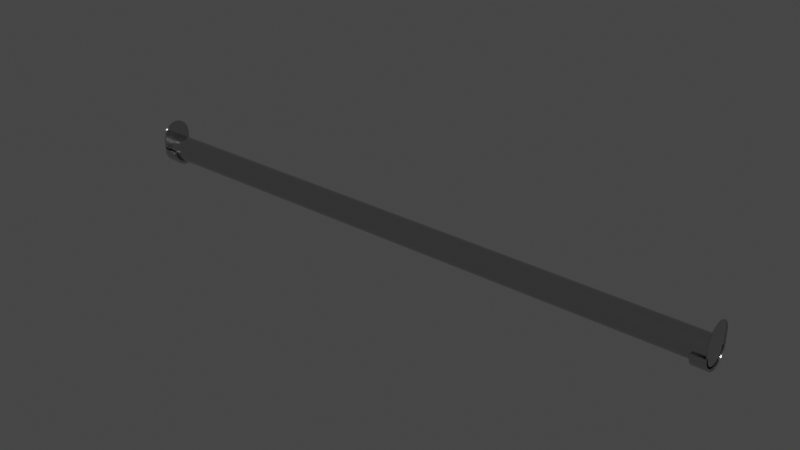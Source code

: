 # Source: Hang_Rod_Round.blend  (saved by Blender 2.93.20; exported with 4.5.12 LTS)
import bpy
from mathutils import Matrix  # noqa: F401  (used for matrix-valued properties, if any)

bpy.ops.wm.read_factory_settings(use_empty=True)
scene = bpy.context.scene
scene.name = 'Scene'

# ---- collections
col_collection = bpy.data.collections.new('Collection'); scene.collection.children.link(col_collection)

# ---- materials (node trees are filled in below, after node groups)
mat_chrome = bpy.data.materials.new('Chrome')
mat_chrome.alpha_threshold = 0.0
mat_chrome.use_transparent_shadow = False
mat_chrome.diffuse_color = (0.4575, 0.4575, 0.4575, 1.0)
mat_chrome.roughness = 0.5
mat_chrome.specular_intensity = 0.8
mat_chrome.line_color = (0.0, 0.0, 0.0, 1.0)

# ---- material node trees
mat_chrome.use_nodes = True; mat_chrome.node_tree.nodes.clear()
_N = mat_chrome.node_tree.nodes; _L = mat_chrome.node_tree.links
n0 = _N.new('ShaderNodeOutputMaterial'); n0.name = 'Material Output'; n0.location = (355, 389)
n1 = _N.new('ShaderNodeBsdfPrincipled'); n1.name = 'Principled BSDF'; n1.location = (82, 392)
n1.distribution = 'GGX'
n1.subsurface_method = 'BURLEY'
n1.inputs[0].default_value = (0.55, 0.55, 0.55, 1.0)
n1.inputs[1].default_value = 1.0
n1.inputs[2].default_value = 0.125
n1.inputs[3].default_value = 1.45
n1.inputs[27].default_value = (0.0, 0.0, 0.0, 1.0)
n1.inputs[28].default_value = 1.0
_L.new(n1.outputs[0], n0.inputs[0])
n0.is_active_output = True

# ---- world
world_world = bpy.data.worlds.new('World'); scene.world = world_world
world_world.use_nodes = True; world_world.node_tree.nodes.clear()
_N = world_world.node_tree.nodes; _L = world_world.node_tree.links
n0 = _N.new('ShaderNodeOutputWorld'); n0.name = 'World Output'; n0.location = (300, 300)
n1 = _N.new('ShaderNodeBackground'); n1.name = 'Background'; n1.location = (10, 300)
n1.inputs[0].default_value = (0.05088, 0.05088, 0.05088, 1.0)
_L.new(n1.outputs[0], n0.inputs[0])
n0.is_active_output = True
world_world.color = (0.05088, 0.05088, 0.05088)
world_world.use_sun_shadow = False
world_world.sun_shadow_jitter_overblur = 0.0

# ---- meshes
me_mesh = bpy.data.meshes.new('Mesh')
me_mesh.from_pydata([(0.2988, 0.01215, -8.149e-10), (0.2988, 0.01192, 0.002435), (0.2988, 0.01123, 0.004776), (0.2988, 0.01011, 0.006933), (0.2988, 0.008603, 0.008824), (0.2988, 0.006768, 0.01038), (0.2988, 0.004675, 0.01153), (0.2988, 0.002403, 0.01224), (0.2988, 4.092e-05, 0.01248), (0.2988, -0.002321, 0.01224), (0.2988, -0.004593, 0.01153), (0.2988, -0.006686, 0.01038), (0.2988, -0.008521, 0.008824), (0.2988, -0.01003, 0.006933), (0.2988, -0.01115, 0.004776), (0.2988, -0.01184, 0.002435), (0.2988, -0.01207, -4.889e-09), (0.2988, -0.01184, -0.002435), (0.2988, -0.01115, -0.004776), (0.2988, -0.01003, -0.006933), (0.2988, -0.008521, -0.008824), (0.2988, -0.006686, -0.01038), (0.2988, -0.004593, -0.01153), (0.2988, -0.002321, -0.01224), (0.2988, 4.094e-05, -0.01248), (0.2988, 0.002403, -0.01224), (0.2988, 0.004675, -0.01153), (0.2988, 0.006768, -0.01038), (0.2988, 0.008603, -0.008824), (0.2988, 0.01011, -0.006933), (0.2988, 0.01123, -0.004776), (0.2988, 0.01192, -0.002435), (0.2981, 0.01192, 0.002435), (0.2981, 0.004675, 0.01153), (0.2981, -0.006686, 0.01038), (0.2981, -0.01207, -4.889e-09), (0.2981, -0.008521, -0.008824), (0.2981, -0.006686, -0.01038), (0.2981, 0.002403, -0.01224), (0.2981, 0.004675, -0.01153), (0.2981, 0.01123, -0.004776), (0.2981, 0.01192, -0.002435), (0.2981, 0.008603, 0.008824), (0.2981, 0.006768, 0.01038), (0.2981, -0.002321, 0.01224), (0.2981, -0.004593, 0.01153), (0.2981, -0.01115, 0.004776), (0.2981, -0.01184, 0.002435), (0.2988, 0.0138, -9.313e-10), (0.2988, -0.01372, -5.472e-09), (0.2988, -0.01346, -0.002767), (0.2988, -0.01267, -0.005428), (0.2988, -0.0114, -0.007881), (0.2988, -0.009691, -0.01003), (0.2988, -0.007606, -0.01179), (0.2988, -0.005226, -0.01311), (0.2988, -0.002644, -0.01391), (0.2988, 4.094e-05, -0.01419), (0.2988, 0.002726, -0.01391), (0.2988, 0.005308, -0.01311), (0.2988, 0.007688, -0.01179), (0.2988, 0.009773, -0.01003), (0.2988, 0.01148, -0.007881), (0.2988, 0.01276, -0.005428), (0.2988, 0.01354, -0.002767), (0.2856, 0.01272, -8.149e-10), (0.2856, -0.01264, -5.006e-09), (0.2856, -0.0124, -0.002549), (0.2856, -0.01167, -0.005001), (0.2856, -0.0105, -0.00726), (0.2856, -0.008925, -0.009241), (0.2856, -0.007004, -0.01087), (0.2856, -0.004811, -0.01207), (0.2856, -0.002433, -0.01282), (0.2856, 4.094e-05, -0.01307), (0.2856, 0.002515, -0.01282), (0.2856, 0.004893, -0.01207), (0.2856, 0.007085, -0.01087), (0.2856, 0.009007, -0.009241), (0.2856, 0.01058, -0.00726), (0.2856, 0.01176, -0.005001), (0.2856, 0.01248, -0.002549), (0.2855, 0.01592, -1.048e-09), (0.2855, -0.01583, -6.403e-09), (0.2855, -0.01553, -0.003192), (0.2855, -0.01463, -0.006261), (0.2855, -0.01316, -0.00909), (0.2855, -0.01118, -0.01157), (0.2855, -0.008779, -0.0136), (0.2855, -0.006034, -0.01512), (0.2855, -0.003056, -0.01605), (0.2855, 4.094e-05, -0.01636), (0.2855, 0.003138, -0.01605), (0.2855, 0.006116, -0.01512), (0.2855, 0.008861, -0.0136), (0.2855, 0.01127, -0.01157), (0.2855, 0.01324, -0.00909), (0.2855, 0.01471, -0.006261), (0.2855, 0.01561, -0.003192), (0.2995, 0.01592, -1.048e-09), (0.2995, 0.01561, 0.01341), (0.2995, 0.01471, 0.01648), (0.2995, 0.01324, 0.01931), (0.2995, 0.01127, 0.02179), (0.2995, 0.008861, 0.02382), (0.2995, 0.006116, 0.02533), (0.2995, 0.003138, 0.02627), (0.2995, 4.092e-05, 0.02658), (0.2995, -0.003056, 0.02627), (0.2995, -0.006034, 0.02533), (0.2995, -0.008779, 0.02382), (0.2995, -0.01118, 0.02179), (0.2995, -0.01316, 0.01931), (0.2995, -0.01463, 0.01648), (0.2995, -0.01553, 0.01341), (0.2995, -0.01583, -6.403e-09), (0.2995, -0.01553, -0.003192), (0.2995, -0.01463, -0.006261), (0.2995, -0.01316, -0.00909), (0.2995, -0.01118, -0.01157), (0.2995, -0.008779, -0.0136), (0.2995, -0.006034, -0.01512), (0.2995, -0.003056, -0.01605), (0.2995, 4.094e-05, -0.01636), (0.2995, 0.003138, -0.01605), (0.2995, 0.006116, -0.01512), (0.2995, 0.008861, -0.0136), (0.2995, 0.01127, -0.01157), (0.2995, 0.01324, -0.00909), (0.2995, 0.01471, -0.006261), (0.2995, 0.01561, -0.003192), (0.2862, 0.008861, -0.0136), (0.2988, 0.008861, -0.0136), (0.2988, 0.01127, -0.01157), (0.2862, 0.01127, -0.01157), (0.2862, -0.006034, -0.01512), (0.2988, -0.006034, -0.01512), (0.2988, -0.003056, -0.01605), (0.2862, -0.003056, -0.01605), (0.2862, -0.01553, -0.003192), (0.2988, -0.01553, -0.003192), (0.2988, -0.01463, -0.006261), (0.2862, -0.01463, -0.006261), (0.2988, -0.01118, 0.02179), (0.2988, -0.01316, 0.01931), (0.2988, 0.003138, 0.02627), (0.2988, 4.092e-05, 0.02658), (0.2988, 0.01471, 0.01648), (0.2988, 0.01324, 0.01931), (0.2988, 0.01324, -0.00909), (0.2862, 0.01324, -0.00909), (0.2988, 4.094e-05, -0.01636), (0.2862, 4.094e-05, -0.01636), (0.2988, -0.01316, -0.00909), (0.2862, -0.01316, -0.00909), (0.2988, -0.01463, 0.01648), (0.2988, -0.003056, 0.02627), (0.2988, 0.01127, 0.02179), (0.2988, 0.01471, -0.006261), (0.2862, 0.01471, -0.006261), (0.2988, 0.003138, -0.01605), (0.2862, 0.003138, -0.01605), (0.2988, -0.01118, -0.01157), (0.2862, -0.01118, -0.01157), (0.2988, -0.01553, 0.01341), (0.2988, -0.006034, 0.02533), (0.2988, 0.008861, 0.02382), (0.2988, 0.01561, -0.003192), (0.2862, 0.01561, -0.003192), (0.2988, 0.006116, -0.01512), (0.2862, 0.006116, -0.01512), (0.2988, -0.008779, -0.0136), (0.2862, -0.008779, -0.0136), (0.2988, -0.01583, -6.403e-09), (0.2862, -0.01583, -6.403e-09), (0.2988, -0.008779, 0.02382), (0.2988, 0.006116, 0.02533), (0.2862, 0.01592, -1.048e-09), (0.2988, 0.01592, -1.048e-09), (0.2988, 0.01561, 0.01341), (0.2856, 4.094e-05, -0.01371), (0.2855, 4.094e-05, -0.0156), (0.2855, 0.002994, -0.0153), (0.2856, 0.002636, -0.01345), (0.2856, -0.01102, -0.007617), (0.2855, -0.01255, -0.008668), (0.2855, -0.01066, -0.01103), (0.2856, -0.009365, -0.009694), (0.2856, 0.01233, -0.005246), (0.2855, 0.01403, -0.005971), (0.2855, 0.01489, -0.003044), (0.2856, 0.01309, -0.002675), (0.2855, 0.005834, -0.01441), (0.2856, 0.005131, -0.01267), (0.2855, -0.00837, -0.01297), (0.2856, -0.007349, -0.0114), (0.2855, -0.0151, -6.054e-09), (0.2856, -0.01326, -5.355e-09), (0.2856, 0.01334, -8.149e-10), (0.2855, 0.01518, -9.313e-10), (0.2855, 0.008452, -0.01297), (0.2856, 0.007431, -0.0114), (0.2855, -0.005753, -0.01441), (0.2856, -0.00505, -0.01267), (0.2855, -0.01481, -0.003044), (0.2856, -0.01301, -0.002675), (0.2855, 0.01075, -0.01103), (0.2856, 0.009447, -0.009694), (0.2855, -0.002913, -0.0153), (0.2856, -0.002554, -0.01345), (0.2855, -0.01395, -0.005971), (0.2856, -0.01225, -0.005246), (0.2855, 0.01263, -0.008668), (0.2856, 0.0111, -0.007617), (0.2981, 0.01215, -8.149e-10), (0.2981, 0.006768, -0.01038), (0.2981, -0.004593, -0.01153), (0.2981, -0.01184, -0.002435), (0.2981, -0.008521, 0.008824), (0.2981, 0.002403, 0.01224), (0.2981, 0.01123, 0.004776), (0.2981, 0.008603, -0.008824), (0.2981, -0.002321, -0.01224), (0.2981, -0.01115, -0.004776), (0.2981, -0.01003, 0.006933), (0.2981, 4.096e-05, 0.01248), (0.2981, 0.01011, 0.006933), (0.2981, 0.01011, -0.006933), (0.2981, 4.097e-05, -0.01248), (0.2981, -0.01003, -0.006933), (0.2988, -0.01553, -0.003192), (0.2988, -0.01583, -6.403e-09), (0.2988, -0.01583, -6.403e-09), (0.2988, -0.006034, -0.01512), (0.2988, -0.008779, -0.0136), (0.2988, 0.008861, -0.0136), (0.2988, 0.006116, -0.01512), (0.2988, 0.01592, -1.048e-09), (0.2988, 0.01561, -0.003192), (0.2988, -0.01118, -0.01157), (0.2988, 0.003138, -0.01605), (0.2988, 0.01471, -0.006261), (0.2988, -0.01316, -0.00909), (0.2988, 4.094e-05, -0.01636), (0.2988, 0.01324, -0.00909), (0.2988, -0.01463, -0.006261), (0.2988, -0.003056, -0.01605), (0.2988, 0.01127, -0.01157), (0.2988, 0.008488, -0.01303), (0.2988, 0.01079, -0.01108), (0.2988, -0.005778, -0.01448), (0.2988, -0.002925, -0.01537), (0.2988, -0.01487, -0.003057), (0.2988, -0.01401, -0.005997), (0.2988, -0.01071, 0.0213), (0.2988, -0.0126, 0.01892), (0.2988, 0.003007, 0.02559), (0.2988, 4.092e-05, 0.02589), (0.2988, 0.01409, 0.01622), (0.2988, 0.01268, 0.01892), (0.2988, 0.01268, -0.008706), (0.2988, 4.094e-05, -0.01567), (0.2988, -0.0126, -0.008706), (0.2988, -0.01401, 0.01622), (0.2988, -0.002925, 0.02559), (0.2988, 0.01079, 0.0213), (0.2988, 0.01409, -0.005997), (0.2988, 0.003007, -0.01537), (0.2988, -0.01071, -0.01108), (0.2988, -0.01487, 0.01328), (0.2988, -0.005778, 0.0247), (0.2988, 0.008488, 0.02325), (0.2988, 0.01495, -0.003057), (0.2988, 0.00586, -0.01448), (0.2988, -0.008406, -0.01303), (0.2988, -0.01516, -6.054e-09), (0.2988, -0.008406, 0.02325), (0.2988, 0.00586, 0.0247), (0.2988, 0.01525, -9.313e-10), (0.2988, 0.01495, 0.01328), (0.2988, 0.001928, -0.002911), (0.2988, 0.002443, -0.002475), (0.2988, -0.001259, -0.003234), (0.2988, -0.0006217, -0.003433), (0.2988, -0.00329, -0.0006829), (0.2988, -0.003097, -0.00134), (0.2988, -0.002361, 0.01269), (0.2988, -0.002783, 0.01216), (0.2988, 0.0007036, 0.01365), (0.2988, 4.093e-05, 0.01372), (0.2988, 0.003179, 0.00134), (0.2988, 0.002865, 0.01216), (0.2988, 0.002865, -0.001945), (0.2988, 4.093e-05, -0.003501), (0.2988, -0.002783, -0.001945), (0.2988, -0.003097, 0.00134), (0.2988, -0.0006217, 0.01365), (0.2988, 0.002443, 0.01269), (0.2988, 0.003179, -0.00134), (0.2988, 0.0007036, -0.003433), (0.2988, -0.002361, -0.002475), (0.2988, -0.00329, 0.0006829), (0.2988, -0.001259, 0.01345), (0.2988, 0.001928, 0.01313), (0.2988, 0.003372, -0.0006829), (0.2988, 0.001341, -0.003234), (0.2988, -0.001846, -0.002911), (0.2988, -0.003356, -1.281e-09), (0.2988, -0.001846, 0.01313), (0.2988, 0.001341, 0.01345), (0.2988, 0.003437, -1.164e-10), (0.2988, 0.003372, 0.0006829), (0.2988, -0.01346, -0.002767), (0.2988, -0.01372, -5.472e-09), (0.2988, -0.01372, -5.472e-09), (0.2988, -0.01267, -0.005428), (0.2988, -0.0114, -0.007881), (0.2988, -0.009691, -0.01003), (0.2988, -0.007606, -0.01179), (0.2988, -0.005226, -0.01311), (0.2988, -0.002644, -0.01391), (0.2988, 4.094e-05, -0.01419), (0.2988, 0.002726, -0.01391), (0.2988, 0.005308, -0.01311), (0.2988, 0.007688, -0.01179), (0.2988, 0.009773, -0.01003), (0.2988, 0.01148, -0.007881), (0.2988, 0.01276, -0.005428), (0.2988, 0.01354, -0.002767), (0.2988, 0.0138, -9.313e-10), (0.2988, -0.0151, -6.403e-09), (0.2862, -0.0151, -6.054e-09), (0.2862, -0.01326, -5.355e-09), (0.2856, -0.01261, -0.0003312), (0.2855, -0.01579, -0.0004147), (0.2862, -0.01579, -0.0004147), (0.2856, -0.01323, -0.0003475), (0.2855, -0.01506, -0.0003954), (0.2988, -0.01579, -0.0004147), (0.2988, -0.01369, -0.0003595), (0.2862, 0.01518, -9.313e-10), (0.2988, 0.01518, -1.048e-09), (0.2862, 0.01334, -8.149e-10), (0.2856, 0.0127, -0.0002558), (0.2855, 0.01589, -0.0003203), (0.2862, 0.01589, -0.0003203), (0.2856, 0.01332, -0.0002684), (0.2855, 0.01515, -0.0003054), (0.2988, 0.01589, -0.0003203), (0.2988, 0.01378, -0.0002777), (-0.3094, 0.01215, -8.149e-10), (-0.3094, 0.01192, 0.002435), (-0.3094, 0.01123, 0.004776), (-0.3094, 0.01011, 0.006933), (-0.3094, 0.008603, 0.008824), (-0.3094, 0.006768, 0.01038), (-0.3094, 0.004675, 0.01153), (-0.3094, 0.002403, 0.01224), (-0.3094, 4.092e-05, 0.01248), (-0.3094, -0.002321, 0.01224), (-0.3094, -0.004593, 0.01153), (-0.3094, -0.006686, 0.01038), (-0.3094, -0.008521, 0.008824), (-0.3094, -0.01003, 0.006933), (-0.3094, -0.01115, 0.004776), (-0.3094, -0.01184, 0.002435), (-0.3094, -0.01207, -4.889e-09), (-0.3094, -0.01184, -0.002435), (-0.3094, -0.01115, -0.004776), (-0.3094, -0.01003, -0.006933), (-0.3094, -0.008521, -0.008824), (-0.3094, -0.006686, -0.01038), (-0.3094, -0.004593, -0.01153), (-0.3094, -0.002321, -0.01224), (-0.3094, 4.094e-05, -0.01248), (-0.3094, 0.002403, -0.01224), (-0.3094, 0.004675, -0.01153), (-0.3094, 0.006768, -0.01038), (-0.3094, 0.008603, -0.008824), (-0.3094, 0.01011, -0.006933), (-0.3094, 0.01123, -0.004776), (-0.3094, 0.01192, -0.002435), (-0.3087, 0.01192, 0.002435), (-0.3087, 0.004675, 0.01153), (-0.3087, -0.006686, 0.01038), (-0.3087, -0.01207, -4.889e-09), (-0.3087, -0.008521, -0.008824), (-0.3087, -0.006686, -0.01038), (-0.3087, 0.002403, -0.01224), (-0.3087, 0.004675, -0.01153), (-0.3087, 0.01123, -0.004776), (-0.3087, 0.01192, -0.002435), (-0.3087, 0.008603, 0.008824), (-0.3087, 0.006768, 0.01038), (-0.3087, -0.002321, 0.01224), (-0.3087, -0.004593, 0.01153), (-0.3087, -0.01115, 0.004776), (-0.3087, -0.01184, 0.002435), (-0.3094, 0.0138, -9.313e-10), (-0.3094, -0.01372, -5.472e-09), (-0.3094, -0.01346, -0.002767), (-0.3094, -0.01267, -0.005428), (-0.3094, -0.0114, -0.007881), (-0.3094, -0.009691, -0.01003), (-0.3094, -0.007606, -0.01179), (-0.3094, -0.005226, -0.01311), (-0.3094, -0.002644, -0.01391), (-0.3094, 4.094e-05, -0.01419), (-0.3094, 0.002726, -0.01391), (-0.3094, 0.005308, -0.01311), (-0.3094, 0.007688, -0.01179), (-0.3094, 0.009773, -0.01003), (-0.3094, 0.01148, -0.007881), (-0.3094, 0.01276, -0.005428), (-0.3094, 0.01354, -0.002767), (-0.2961, 0.01272, -8.149e-10), (-0.2961, -0.01264, -5.006e-09), (-0.2961, -0.0124, -0.002549), (-0.2961, -0.01167, -0.005001), (-0.2961, -0.0105, -0.00726), (-0.2961, -0.008925, -0.009241), (-0.2961, -0.007004, -0.01087), (-0.2961, -0.004811, -0.01207), (-0.2961, -0.002433, -0.01282), (-0.2961, 4.094e-05, -0.01307), (-0.2961, 0.002515, -0.01282), (-0.2961, 0.004893, -0.01207), (-0.2961, 0.007085, -0.01087), (-0.2961, 0.009007, -0.009241), (-0.2961, 0.01058, -0.00726), (-0.2961, 0.01176, -0.005001), (-0.2961, 0.01248, -0.002549), (-0.2961, 0.01592, -1.048e-09), (-0.2961, -0.01583, -6.403e-09), (-0.2961, -0.01553, -0.003192), (-0.2961, -0.01463, -0.006261), (-0.2961, -0.01316, -0.00909), (-0.2961, -0.01118, -0.01157), (-0.2961, -0.008779, -0.0136), (-0.2961, -0.006034, -0.01512), (-0.2961, -0.003056, -0.01605), (-0.2961, 4.094e-05, -0.01636), (-0.2961, 0.003138, -0.01605), (-0.2961, 0.006116, -0.01512), (-0.2961, 0.008861, -0.0136), (-0.2961, 0.01127, -0.01157), (-0.2961, 0.01324, -0.00909), (-0.2961, 0.01471, -0.006261), (-0.2961, 0.01561, -0.003192), (-0.3101, 0.01592, -1.048e-09), (-0.3101, 0.01561, 0.01415), (-0.3101, 0.01471, 0.01721), (-0.3101, 0.01324, 0.02004), (-0.3101, 0.01127, 0.02252), (-0.3101, 0.008861, 0.02456), (-0.3101, 0.006116, 0.02607), (-0.3101, 0.003138, 0.027), (-0.3101, 4.092e-05, 0.02731), (-0.3101, -0.003056, 0.027), (-0.3101, -0.006034, 0.02607), (-0.3101, -0.008779, 0.02456), (-0.3101, -0.01118, 0.02252), (-0.3101, -0.01316, 0.02004), (-0.3101, -0.01463, 0.01721), (-0.3101, -0.01553, 0.01415), (-0.3101, -0.01583, -6.403e-09), (-0.3101, -0.01553, -0.003192), (-0.3101, -0.01463, -0.006261), (-0.3101, -0.01316, -0.00909), (-0.3101, -0.01118, -0.01157), (-0.3101, -0.008779, -0.0136), (-0.3101, -0.006034, -0.01512), (-0.3101, -0.003056, -0.01605), (-0.3101, 4.094e-05, -0.01636), (-0.3101, 0.003138, -0.01605), (-0.3101, 0.006116, -0.01512), (-0.3101, 0.008861, -0.0136), (-0.3101, 0.01127, -0.01157), (-0.3101, 0.01324, -0.00909), (-0.3101, 0.01471, -0.006261), (-0.3101, 0.01561, -0.003192), (-0.2968, 0.008861, -0.0136), (-0.3094, 0.008861, -0.0136), (-0.3094, 0.01127, -0.01157), (-0.2968, 0.01127, -0.01157), (-0.2968, -0.006034, -0.01512), (-0.3094, -0.006034, -0.01512), (-0.3094, -0.003056, -0.01605), (-0.2968, -0.003056, -0.01605), (-0.2968, -0.01553, -0.003192), (-0.3094, -0.01553, -0.003192), (-0.3094, -0.01463, -0.006261), (-0.2968, -0.01463, -0.006261), (-0.3094, -0.01118, 0.02252), (-0.3094, -0.01316, 0.02004), (-0.3094, 0.003138, 0.027), (-0.3094, 4.092e-05, 0.02731), (-0.3094, 0.01471, 0.01721), (-0.3094, 0.01324, 0.02004), (-0.3094, 0.01324, -0.00909), (-0.2968, 0.01324, -0.00909), (-0.3094, 4.094e-05, -0.01636), (-0.2968, 4.094e-05, -0.01636), (-0.3094, -0.01316, -0.00909), (-0.2968, -0.01316, -0.00909), (-0.3094, -0.01463, 0.01721), (-0.3094, -0.003056, 0.027), (-0.3094, 0.01127, 0.02252), (-0.3094, 0.01471, -0.006261), (-0.2968, 0.01471, -0.006261), (-0.3094, 0.003138, -0.01605), (-0.2968, 0.003138, -0.01605), (-0.3094, -0.01118, -0.01157), (-0.2968, -0.01118, -0.01157), (-0.3094, -0.01553, 0.01415), (-0.3094, -0.006034, 0.02607), (-0.3094, 0.008861, 0.02456), (-0.3094, 0.01561, -0.003192), (-0.2968, 0.01561, -0.003192), (-0.3094, 0.006116, -0.01512), (-0.2968, 0.006116, -0.01512), (-0.3094, -0.008779, -0.0136), (-0.2968, -0.008779, -0.0136), (-0.3094, -0.01583, -6.403e-09), (-0.2968, -0.01583, -6.403e-09), (-0.3094, -0.008779, 0.02456), (-0.3094, 0.006116, 0.02607), (-0.2968, 0.01592, -1.048e-09), (-0.3094, 0.01592, -1.048e-09), (-0.3094, 0.01561, 0.01415), (-0.2961, 4.094e-05, -0.01371), (-0.2961, 4.094e-05, -0.0156), (-0.2961, 0.002994, -0.0153), (-0.2961, 0.002636, -0.01345), (-0.2961, -0.01102, -0.007617), (-0.2961, -0.01255, -0.008668), (-0.2961, -0.01066, -0.01103), (-0.2961, -0.009365, -0.009694), (-0.2961, 0.01233, -0.005246), (-0.2961, 0.01403, -0.005971), (-0.2961, 0.01489, -0.003044), (-0.2961, 0.01309, -0.002675), (-0.2961, 0.005834, -0.01441), (-0.2961, 0.005131, -0.01267), (-0.2961, -0.00837, -0.01297), (-0.2961, -0.007349, -0.0114), (-0.2961, -0.0151, -6.054e-09), (-0.2961, -0.01326, -5.355e-09), (-0.2961, 0.01334, -8.149e-10), (-0.2961, 0.01518, -9.313e-10), (-0.2961, 0.008452, -0.01297), (-0.2961, 0.007431, -0.0114), (-0.2961, -0.005753, -0.01441), (-0.2961, -0.00505, -0.01267), (-0.2961, -0.01481, -0.003044), (-0.2961, -0.01301, -0.002675), (-0.2961, 0.01075, -0.01103), (-0.2961, 0.009447, -0.009694), (-0.2961, -0.002913, -0.0153), (-0.2961, -0.002554, -0.01345), (-0.2961, -0.01395, -0.005971), (-0.2961, -0.01225, -0.005246), (-0.2961, 0.01263, -0.008668), (-0.2961, 0.0111, -0.007617), (-0.3087, 0.01215, -8.149e-10), (-0.3087, 0.006768, -0.01038), (-0.3087, -0.004593, -0.01153), (-0.3087, -0.01184, -0.002435), (-0.3087, -0.008521, 0.008824), (-0.3087, 0.002403, 0.01224), (-0.3087, 0.01123, 0.004776), (-0.3087, 0.008603, -0.008824), (-0.3087, -0.002321, -0.01224), (-0.3087, -0.01115, -0.004776), (-0.3087, -0.01003, 0.006933), (-0.3087, 4.096e-05, 0.01248), (-0.3087, 0.01011, 0.006933), (-0.3087, 0.01011, -0.006933), (-0.3087, 4.097e-05, -0.01248), (-0.3087, -0.01003, -0.006933), (-0.3094, -0.01553, -0.003192), (-0.3094, -0.01583, -6.403e-09), (-0.3094, -0.01583, -6.403e-09), (-0.3094, -0.006034, -0.01512), (-0.3094, -0.008779, -0.0136), (-0.3094, 0.008861, -0.0136), (-0.3094, 0.006116, -0.01512), (-0.3094, 0.01592, -1.048e-09), (-0.3094, 0.01561, -0.003192), (-0.3094, -0.01118, -0.01157), (-0.3094, 0.003138, -0.01605), (-0.3094, 0.01471, -0.006261), (-0.3094, -0.01316, -0.00909), (-0.3094, 4.094e-05, -0.01636), (-0.3094, 0.01324, -0.00909), (-0.3094, -0.01463, -0.006261), (-0.3094, -0.003056, -0.01605), (-0.3094, 0.01127, -0.01157), (-0.3094, 0.008488, -0.01303), (-0.3094, 0.01079, -0.01108), (-0.3094, -0.005778, -0.01448), (-0.3094, -0.002925, -0.01537), (-0.3094, -0.01487, -0.003057), (-0.3094, -0.01401, -0.005997), (-0.3094, -0.01071, 0.02203), (-0.3094, -0.0126, 0.01966), (-0.3094, 0.003007, 0.02632), (-0.3094, 4.092e-05, 0.02662), (-0.3094, 0.01409, 0.01695), (-0.3094, 0.01268, 0.01966), (-0.3094, 0.01268, -0.008706), (-0.3094, 4.094e-05, -0.01567), (-0.3094, -0.0126, -0.008706), (-0.3094, -0.01401, 0.01695), (-0.3094, -0.002925, 0.02632), (-0.3094, 0.01079, 0.02203), (-0.3094, 0.01409, -0.005997), (-0.3094, 0.003007, -0.01537), (-0.3094, -0.01071, -0.01108), (-0.3094, -0.01487, 0.01401), (-0.3094, -0.005778, 0.02543), (-0.3094, 0.008488, 0.02398), (-0.3094, 0.01495, -0.003057), (-0.3094, 0.00586, -0.01448), (-0.3094, -0.008406, -0.01303), (-0.3094, -0.01516, -6.054e-09), (-0.3094, -0.008406, 0.02398), (-0.3094, 0.00586, 0.02543), (-0.3094, 0.01525, -9.313e-10), (-0.3094, 0.01495, 0.01401), (-0.3094, 0.001928, -0.002911), (-0.3094, 0.002443, -0.002475), (-0.3094, -0.001259, -0.003234), (-0.3094, -0.0006217, -0.003433), (-0.3094, -0.00329, -0.0006829), (-0.3094, -0.003097, -0.00134), (-0.3094, -0.002361, 0.01343), (-0.3094, -0.002783, 0.0129), (-0.3094, 0.0007036, 0.01439), (-0.3094, 4.093e-05, 0.01445), (-0.3094, 0.003179, 0.01229), (-0.3094, 0.002865, 0.0129), (-0.3094, 0.002865, -0.001945), (-0.3094, 4.093e-05, -0.003501), (-0.3094, -0.002783, -0.001945), (-0.3094, -0.003097, 0.01229), (-0.3094, -0.0006217, 0.01439), (-0.3094, 0.002443, 0.01343), (-0.3094, 0.003179, -0.00134), (-0.3094, 0.0007036, -0.003433), (-0.3094, -0.002361, -0.002475), (-0.3094, -0.00329, 0.0006829), (-0.3094, -0.001259, 0.01419), (-0.3094, 0.001928, 0.01386), (-0.3094, 0.003372, -0.0006829), (-0.3094, 0.001341, -0.003234), (-0.3094, -0.001846, -0.002911), (-0.3094, -0.003356, -1.281e-09), (-0.3094, -0.001846, 0.01386), (-0.3094, 0.001341, 0.01419), (-0.3094, 0.003437, -1.164e-10), (-0.3094, 0.003372, 0.0006829), (-0.3094, -0.01346, -0.002767), (-0.3094, -0.01372, -5.472e-09), (-0.3094, -0.01372, -5.472e-09), (-0.3094, -0.01267, -0.005428), (-0.3094, -0.0114, -0.007881), (-0.3094, -0.009691, -0.01003), (-0.3094, -0.007606, -0.01179), (-0.3094, -0.005226, -0.01311), (-0.3094, -0.002644, -0.01391), (-0.3094, 4.094e-05, -0.01419), (-0.3094, 0.002726, -0.01391), (-0.3094, 0.005308, -0.01311), (-0.3094, 0.007688, -0.01179), (-0.3094, 0.009773, -0.01003), (-0.3094, 0.01148, -0.007881), (-0.3094, 0.01276, -0.005428), (-0.3094, 0.01354, -0.002767), (-0.3094, 0.0138, -9.313e-10), (-0.3094, -0.0151, -6.403e-09), (-0.2968, -0.0151, -6.054e-09), (-0.2968, -0.01326, -5.355e-09), (-0.2961, -0.01261, -0.0003312), (-0.2961, -0.01579, -0.0004147), (-0.2968, -0.01579, -0.0004147), (-0.2961, -0.01323, -0.0003475), (-0.2961, -0.01506, -0.0003954), (-0.3094, -0.01579, -0.0004147), (-0.3094, -0.01369, -0.0003595), (-0.2968, 0.01518, -9.313e-10), (-0.3094, 0.01518, -1.048e-09), (-0.2968, 0.01334, -8.149e-10), (-0.2961, 0.0127, -0.0002558), (-0.2961, 0.01589, -0.0003203), (-0.2968, 0.01589, -0.0003203), (-0.2961, 0.01332, -0.0002684), (-0.2961, 0.01515, -0.0003054), (-0.3094, 0.01589, -0.0003203), (-0.3094, 0.01378, -0.0002777)], [(314, 232), (664, 582)], [(0, 214, 32, 1), (29, 227, 40, 30), (23, 222, 228, 24), (20, 36, 37, 21), (14, 46, 47, 15), (8, 225, 44, 9), (2, 220, 226, 3), (30, 40, 41, 31), (24, 228, 38, 25), (18, 223, 229, 19), (9, 44, 45, 10), (3, 226, 42, 4), (28, 221, 227, 29), (25, 38, 39, 26), (19, 229, 36, 20), (13, 224, 46, 14), (4, 42, 43, 5), (31, 64, 63, 30), (26, 59, 58, 25), (21, 54, 53, 20), (0, 48, 64, 31), (27, 60, 59, 26), (22, 55, 54, 21), (17, 50, 49, 16), (28, 61, 60, 27), (23, 56, 55, 22), (18, 51, 50, 17), (29, 62, 61, 28), (24, 57, 56, 23), (19, 52, 51, 18), (30, 63, 62, 29), (25, 58, 57, 24), (20, 53, 52, 19), (319, 72, 71, 318), (339, 333, 66, 313), (325, 78, 77, 324), (320, 73, 72, 319), (315, 68, 67, 312), (326, 79, 78, 325), (321, 74, 73, 320), (316, 69, 68, 315), (327, 80, 79, 326), (322, 75, 74, 321), (317, 70, 69, 316), (328, 81, 80, 327), (323, 76, 75, 322), (318, 71, 70, 317), (349, 343, 81, 328), (324, 77, 76, 323), (182, 92, 91, 181), (186, 87, 86, 185), (190, 98, 97, 189), (192, 93, 92, 182), (194, 88, 87, 186), (347, 344, 98, 190), (200, 94, 93, 192), (202, 89, 88, 194), (337, 334, 83, 196), (206, 95, 94, 200), (208, 90, 89, 202), (210, 85, 84, 204), (212, 96, 95, 206), (181, 91, 90, 208), (185, 86, 85, 210), (189, 97, 96, 212), (133, 127, 126, 132), (137, 122, 121, 136), (141, 117, 116, 140), (144, 112, 111, 143), (146, 107, 106, 145), (148, 102, 101, 147), (149, 128, 127, 133), (151, 123, 122, 137), (153, 118, 117, 141), (155, 113, 112, 144), (156, 108, 107, 146), (157, 103, 102, 148), (158, 129, 128, 149), (160, 124, 123, 151), (162, 119, 118, 153), (164, 114, 113, 155), (165, 109, 108, 156), (166, 104, 103, 157), (167, 130, 129, 158), (169, 125, 124, 160), (171, 120, 119, 162), (173, 115, 114, 164), (175, 110, 109, 165), (176, 105, 104, 166), (179, 100, 99, 178), (178, 99, 130, 167), (132, 126, 125, 169), (136, 121, 120, 171), (140, 116, 115, 173), (143, 111, 110, 175), (145, 106, 105, 176), (147, 101, 100, 179), (334, 335, 174, 83), (335, 338, 231, 174), (89, 135, 172, 88), (135, 233, 234, 172), (94, 131, 170, 93), (131, 235, 236, 170), (344, 345, 168, 98), (345, 348, 238, 168), (88, 172, 163, 87), (172, 234, 239, 163), (93, 170, 161, 92), (170, 236, 240, 161), (98, 168, 159, 97), (168, 238, 241, 159), (87, 163, 154, 86), (163, 239, 242, 154), (92, 161, 152, 91), (161, 240, 243, 152), (97, 159, 150, 96), (159, 241, 244, 150), (86, 154, 142, 85), (154, 242, 245, 142), (91, 152, 138, 90), (152, 243, 246, 138), (96, 150, 134, 95), (150, 244, 247, 134), (85, 142, 139, 84), (142, 245, 230, 139), (90, 138, 135, 89), (138, 246, 233, 135), (95, 134, 131, 94), (134, 247, 235, 131), (80, 188, 213, 79), (188, 189, 212, 213), (69, 184, 211, 68), (184, 185, 210, 211), (74, 180, 209, 73), (180, 181, 208, 209), (79, 213, 207, 78), (213, 212, 206, 207), (68, 211, 205, 67), (211, 210, 204, 205), (73, 209, 203, 72), (209, 208, 202, 203), (78, 207, 201, 77), (207, 206, 200, 201), (333, 336, 197, 66), (336, 337, 196, 197), (72, 203, 195, 71), (203, 202, 194, 195), (77, 201, 193, 76), (201, 200, 192, 193), (343, 346, 191, 81), (346, 347, 190, 191), (71, 195, 187, 70), (195, 194, 186, 187), (76, 193, 183, 75), (193, 192, 182, 183), (81, 191, 188, 80), (191, 190, 189, 188), (70, 187, 184, 69), (187, 186, 185, 184), (75, 183, 180, 74), (183, 182, 181, 180), (7, 219, 225, 8), (12, 218, 224, 13), (17, 217, 223, 18), (22, 216, 222, 23), (27, 215, 221, 28), (1, 32, 220, 2), (6, 33, 219, 7), (11, 34, 218, 12), (16, 35, 217, 17), (21, 37, 216, 22), (26, 39, 215, 27), (31, 41, 214, 0), (5, 43, 33, 6), (10, 45, 34, 11), (15, 47, 35, 16), (141, 140, 252, 253), (155, 144, 255, 263), (178, 167, 272, 278), (166, 157, 265, 271), (144, 143, 254, 255), (157, 148, 259, 265), (132, 169, 273, 248), (148, 147, 258, 259), (136, 171, 274, 250), (140, 173, 275, 252), (143, 175, 276, 254), (175, 165, 270, 276), (147, 179, 279, 258), (179, 178, 278, 279), (165, 156, 264, 270), (156, 146, 257, 264), (167, 158, 266, 272), (146, 145, 256, 257), (158, 149, 260, 266), (169, 160, 267, 273), (149, 133, 249, 260), (160, 151, 261, 267), (171, 162, 268, 274), (133, 132, 248, 249), (151, 137, 251, 261), (162, 153, 262, 268), (173, 164, 269, 275), (137, 136, 250, 251), (153, 141, 253, 262), (164, 155, 263, 269), (145, 176, 277, 256), (176, 166, 271, 277), (263, 255, 287, 295), (258, 279, 311, 290), (274, 268, 300, 306), (249, 248, 280, 281), (265, 259, 291, 297), (276, 270, 302, 308), (253, 252, 284, 285), (267, 261, 293, 299), (279, 278, 310, 311), (257, 256, 288, 289), (269, 263, 295, 301), (248, 273, 305, 280), (260, 249, 281, 292), (252, 275, 307, 284), (271, 265, 297, 303), (262, 253, 285, 294), (256, 277, 309, 288), (273, 267, 299, 305), (264, 257, 289, 296), (275, 269, 301, 307), (251, 250, 282, 283), (266, 260, 292, 298), (277, 271, 303, 309), (255, 254, 286, 287), (268, 262, 294, 300), (278, 272, 304, 310), (259, 258, 290, 291), (250, 274, 306, 282), (270, 264, 296, 302), (261, 251, 283, 293), (254, 276, 308, 286), (272, 266, 298, 304), (290, 311, 310, 304, 298, 292, 281, 280, 305, 299, 293, 283, 282, 306, 300, 294, 285, 284, 307, 301, 295, 287, 286, 308, 302, 296, 289, 288, 309, 303, 297, 291), (331, 196, 83, 174), (331, 174, 231, 330), (197, 196, 331, 332), (331, 330, 313, 332), (313, 66, 197, 332), (205, 204, 337, 336), (67, 205, 336, 333), (139, 230, 338, 335), (84, 139, 335, 334), (204, 84, 334, 337), (312, 67, 333, 339), (340, 177, 82, 199), (237, 177, 340, 341), (342, 340, 199, 198), (340, 342, 329, 341), (329, 342, 198, 65), (198, 199, 347, 346), (65, 198, 346, 343), (177, 237, 348, 345), (82, 177, 345, 344), (199, 82, 344, 347), (329, 65, 343, 349), (395, 384, 34, 45), (393, 383, 33, 43), (391, 564, 214, 41), (389, 565, 215, 39), (387, 566, 216, 37), (385, 567, 217, 35), (384, 568, 218, 34), (383, 569, 219, 33), (382, 570, 220, 32), (565, 571, 221, 215), (566, 572, 222, 216), (567, 573, 223, 217), (568, 574, 224, 218), (569, 575, 225, 219), (570, 576, 226, 220), (396, 397, 47, 46), (386, 387, 37, 36), (572, 578, 228, 222), (577, 390, 40, 227), (392, 393, 43, 42), (574, 396, 46, 224), (579, 386, 36, 229), (388, 389, 39, 38), (571, 577, 227, 221), (576, 392, 42, 226), (394, 395, 45, 44), (564, 382, 32, 214), (573, 579, 229, 223), (578, 388, 38, 228), (390, 391, 41, 40), (575, 394, 44, 225), (350, 351, 382, 564), (379, 380, 390, 577), (373, 374, 578, 572), (370, 371, 387, 386), (364, 365, 397, 396), (358, 359, 394, 575), (352, 353, 576, 570), (380, 381, 391, 390), (374, 375, 388, 578), (368, 369, 579, 573), (359, 360, 395, 394), (353, 354, 392, 576), (378, 379, 577, 571), (375, 376, 389, 388), (369, 370, 386, 579), (363, 364, 396, 574), (354, 355, 393, 392), (381, 380, 413, 414), (376, 375, 408, 409), (371, 370, 403, 404), (350, 381, 414, 398), (377, 376, 409, 410), (372, 371, 404, 405), (367, 366, 399, 400), (378, 377, 410, 411), (373, 372, 405, 406), (368, 367, 400, 401), (379, 378, 411, 412), (374, 373, 406, 407), (369, 368, 401, 402), (380, 379, 412, 413), (375, 374, 407, 408), (370, 369, 402, 403), (669, 668, 421, 422), (689, 663, 416, 683), (675, 674, 427, 428), (670, 669, 422, 423), (665, 662, 417, 418), (676, 675, 428, 429), (671, 670, 423, 424), (666, 665, 418, 419), (677, 676, 429, 430), (672, 671, 424, 425), (667, 666, 419, 420), (678, 677, 430, 431), (673, 672, 425, 426), (668, 667, 420, 421), (699, 678, 431, 693), (674, 673, 426, 427), (532, 531, 441, 442), (536, 535, 436, 437), (540, 539, 447, 448), (542, 532, 442, 443), (544, 536, 437, 438), (697, 540, 448, 694), (550, 542, 443, 444), (552, 544, 438, 439), (687, 546, 433, 684), (556, 550, 444, 445), (558, 552, 439, 440), (560, 554, 434, 435), (562, 556, 445, 446), (531, 558, 440, 441), (535, 560, 435, 436), (539, 562, 446, 447), (483, 482, 476, 477), (487, 486, 471, 472), (491, 490, 466, 467), (494, 493, 461, 462), (496, 495, 456, 457), (498, 497, 451, 452), (499, 483, 477, 478), (501, 487, 472, 473), (503, 491, 467, 468), (505, 494, 462, 463), (506, 496, 457, 458), (507, 498, 452, 453), (508, 499, 478, 479), (510, 501, 473, 474), (512, 503, 468, 469), (514, 505, 463, 464), (515, 506, 458, 459), (516, 507, 453, 454), (517, 508, 479, 480), (519, 510, 474, 475), (521, 512, 469, 470), (523, 514, 464, 465), (525, 515, 459, 460), (526, 516, 454, 455), (529, 528, 449, 450), (528, 517, 480, 449), (482, 519, 475, 476), (486, 521, 470, 471), (490, 523, 465, 466), (493, 525, 460, 461), (495, 526, 455, 456), (497, 529, 450, 451), (684, 433, 524, 685), (685, 524, 581, 688), (439, 438, 522, 485), (485, 522, 584, 583), (444, 443, 520, 481), (481, 520, 586, 585), (694, 448, 518, 695), (695, 518, 588, 698), (438, 437, 513, 522), (522, 513, 589, 584), (443, 442, 511, 520), (520, 511, 590, 586), (448, 447, 509, 518), (518, 509, 591, 588), (437, 436, 504, 513), (513, 504, 592, 589), (442, 441, 502, 511), (511, 502, 593, 590), (447, 446, 500, 509), (509, 500, 594, 591), (436, 435, 492, 504), (504, 492, 595, 592), (441, 440, 488, 502), (502, 488, 596, 593), (446, 445, 484, 500), (500, 484, 597, 594), (435, 434, 489, 492), (492, 489, 580, 595), (440, 439, 485, 488), (488, 485, 583, 596), (445, 444, 481, 484), (484, 481, 585, 597), (430, 429, 563, 538), (538, 563, 562, 539), (419, 418, 561, 534), (534, 561, 560, 535), (424, 423, 559, 530), (530, 559, 558, 531), (429, 428, 557, 563), (563, 557, 556, 562), (418, 417, 555, 561), (561, 555, 554, 560), (423, 422, 553, 559), (559, 553, 552, 558), (428, 427, 551, 557), (557, 551, 550, 556), (683, 416, 547, 686), (686, 547, 546, 687), (422, 421, 545, 553), (553, 545, 544, 552), (427, 426, 543, 551), (551, 543, 542, 550), (693, 431, 541, 696), (696, 541, 540, 697), (421, 420, 537, 545), (545, 537, 536, 544), (426, 425, 533, 543), (543, 533, 532, 542), (431, 430, 538, 541), (541, 538, 539, 540), (420, 419, 534, 537), (537, 534, 535, 536), (425, 424, 530, 533), (533, 530, 531, 532), (357, 358, 575, 569), (362, 363, 574, 568), (367, 368, 573, 567), (372, 373, 572, 566), (377, 378, 571, 565), (351, 352, 570, 382), (356, 357, 569, 383), (361, 362, 568, 384), (366, 367, 567, 385), (371, 372, 566, 387), (376, 377, 565, 389), (381, 350, 564, 391), (355, 356, 383, 393), (360, 361, 384, 395), (365, 366, 385, 397), (491, 603, 602, 490), (505, 613, 605, 494), (528, 628, 622, 517), (516, 621, 615, 507), (494, 605, 604, 493), (507, 615, 609, 498), (482, 598, 623, 519), (498, 609, 608, 497), (486, 600, 624, 521), (490, 602, 625, 523), (493, 604, 626, 525), (525, 626, 620, 515), (497, 608, 629, 529), (529, 629, 628, 528), (515, 620, 614, 506), (506, 614, 607, 496), (517, 622, 616, 508), (496, 607, 606, 495), (508, 616, 610, 499), (519, 623, 617, 510), (499, 610, 599, 483), (510, 617, 611, 501), (521, 624, 618, 512), (483, 599, 598, 482), (501, 611, 601, 487), (512, 618, 612, 503), (523, 625, 619, 514), (487, 601, 600, 486), (503, 612, 603, 491), (514, 619, 613, 505), (495, 606, 627, 526), (526, 627, 621, 516), (613, 645, 637, 605), (608, 640, 661, 629), (624, 656, 650, 618), (599, 631, 630, 598), (615, 647, 641, 609), (626, 658, 652, 620), (603, 635, 634, 602), (617, 649, 643, 611), (629, 661, 660, 628), (607, 639, 638, 606), (619, 651, 645, 613), (598, 630, 655, 623), (610, 642, 631, 599), (602, 634, 657, 625), (621, 653, 647, 615), (612, 644, 635, 603), (606, 638, 659, 627), (623, 655, 649, 617), (614, 646, 639, 607), (625, 657, 651, 619), (601, 633, 632, 600), (616, 648, 642, 610), (627, 659, 653, 621), (605, 637, 636, 604), (618, 650, 644, 612), (628, 660, 654, 622), (609, 641, 640, 608), (600, 632, 656, 624), (620, 652, 646, 614), (611, 643, 633, 601), (604, 636, 658, 626), (622, 654, 648, 616), (640, 641, 647, 653, 659, 638, 639, 646, 652, 658, 636, 637, 645, 651, 657, 634, 635, 644, 650, 656, 632, 633, 643, 649, 655, 630, 631, 642, 648, 654, 660, 661), (681, 524, 433, 546), (681, 680, 581, 524), (547, 682, 681, 546), (681, 682, 663, 680), (663, 682, 547, 416), (555, 686, 687, 554), (417, 683, 686, 555), (489, 685, 688, 580), (434, 684, 685, 489), (554, 687, 684, 434), (662, 689, 683, 417), (690, 549, 432, 527), (587, 691, 690, 527), (692, 548, 549, 690), (690, 691, 679, 692), (679, 415, 548, 692), (548, 696, 697, 549), (415, 693, 696, 548), (527, 695, 698, 587), (432, 694, 695, 527), (549, 697, 694, 432), (679, 699, 693, 415), (397, 385, 35, 47)])
me_mesh.polygons.foreach_set('use_smooth', [True] * 558)
_uv = me_mesh.uv_layers.new(name='UVMap')
_uv.uv.foreach_set('vector', [0.3961, 0.01407, 0.3927, 1.131, 0.3804, 1.131, 0.3839, 0.01403, 0.4388, 0.0142, 0.4354, 1.131, 0.4207, 1.131, 0.4241, 0.01415, 0.09001, 3.366, 0.08658, 2.249, 0.1002, 2.249, 0.1036, 3.366, 0.04648, 3.366, 0.04305, 2.249, 0.05746, 2.249, 0.06089, 3.366, 0.1979, 3.366, 0.1945, 2.249, 0.2089, 2.249, 0.2124, 3.366, 0.2635, 0.01428, 0.2669, 1.132, 0.2547, 1.132, 0.2512, 0.01432, 0.3464, 0.01403, 0.3498, 1.131, 0.3376, 1.131, 0.3341, 0.01407, 0.4241, 0.01415, 0.4207, 1.131, 0.4062, 1.131, 0.4097, 0.01411, 0.1036, 3.366, 0.1002, 2.249, 0.1124, 2.248, 0.1158, 3.366, 0.02068, 3.366, 0.01725, 2.249, 0.02947, 2.249, 0.0329, 3.366, 0.1326, 3.366, 0.1292, 2.249, 0.1396, 2.249, 0.143, 3.366, 0.3341, 0.01407, 0.3376, 1.131, 0.324, 1.131, 0.3206, 0.01411, 0.4532, 0.01424, 0.4498, 1.131, 0.4354, 1.131, 0.4388, 0.0142, 0.4894, 0.01435, 0.486, 1.132, 0.4756, 1.132, 0.479, 0.01432, 0.0329, 3.366, 0.02947, 2.249, 0.04305, 2.249, 0.04648, 3.366, 0.1832, 3.366, 0.1798, 2.249, 0.1945, 2.249, 0.1979, 3.366, 0.3206, 0.01411, 0.324, 1.131, 0.3096, 1.131, 0.3062, 0.01415, 0.4097, 0.01411, 0.4067, 8.998e-05, 0.4231, 0.0001406, 0.4241, 0.01415, 0.8856, 0.6065, 0.8754, 0.6075, 0.8754, 0.5908, 0.8856, 0.5918, 0.06089, 3.366, 0.05993, 3.38, 0.04354, 3.38, 0.04648, 3.366, 0.3961, 0.01407, 0.3913, 4.293e-05, 0.4067, 8.998e-05, 0.4097, 0.01411, 0.4668, 0.01428, 0.4717, 0.0002893, 0.4855, 0.0003318, 0.479, 0.01432, 0.07559, 3.366, 0.07664, 3.38, 0.05993, 3.38, 0.06089, 3.366, 0.2382, 3.366, 0.2447, 3.38, 0.2308, 3.38, 0.2259, 3.366, 0.4532, 0.01424, 0.4562, 0.0002419, 0.4717, 0.0002893, 0.4668, 0.01428, 0.09001, 3.366, 0.09302, 3.38, 0.07664, 3.38, 0.07559, 3.366, 0.8754, 0.5584, 0.8856, 0.5574, 0.8856, 0.5741, 0.8754, 0.5731, 0.4388, 0.0142, 0.4398, 0.0001916, 0.4562, 0.0002419, 0.4532, 0.01424, 0.1036, 3.366, 0.1085, 3.38, 0.09302, 3.38, 0.09001, 3.366, 0.0329, 3.366, 0.02811, 3.38, 0.01422, 3.38, 0.02068, 3.366, 0.4241, 0.01415, 0.4231, 0.0001406, 0.4398, 0.0001916, 0.4388, 0.0142, 0.1158, 3.366, 0.1223, 3.38, 0.1085, 3.38, 0.1036, 3.366, 0.04648, 3.366, 0.04354, 3.38, 0.02811, 3.38, 0.0329, 3.366, 0.9487, 0.2718, 0.9782, 0.2726, 0.9781, 0.288, 0.9486, 0.2885, 0.572, 0.8101, 0.6015, 0.8139, 0.6014, 0.8203, 0.572, 0.817, 0.9999, 0.8635, 0.9704, 0.8654, 0.9704, 0.8511, 0.9999, 0.8481, 0.9487, 0.2554, 0.9782, 0.2575, 0.9782, 0.2726, 0.9487, 0.2718, 0.9485, 0.3342, 0.978, 0.3301, 0.978, 0.3409, 0.9485, 0.346, 0.9998, 0.8799, 0.9703, 0.8804, 0.9704, 0.8654, 0.9999, 0.8635, 0.9488, 0.24, 0.9783, 0.2432, 0.9782, 0.2575, 0.9487, 0.2554, 0.9485, 0.3203, 0.978, 0.3173, 0.978, 0.3301, 0.9485, 0.3342, 0.9998, 0.8966, 0.9703, 0.8958, 0.9703, 0.8804, 0.9998, 0.8799, 0.9488, 0.2261, 0.9783, 0.2304, 0.9783, 0.2432, 0.9488, 0.24, 0.9486, 0.3049, 0.9781, 0.303, 0.978, 0.3173, 0.9485, 0.3203, 0.9997, 0.913, 0.9703, 0.9109, 0.9703, 0.8958, 0.9998, 0.8966, 1.0, 0.8342, 0.9705, 0.8383, 0.9705, 0.8275, 1.0, 0.8224, 0.9486, 0.2885, 0.9781, 0.288, 0.9781, 0.303, 0.9486, 0.3049, 0.9997, 0.9207, 0.9702, 0.918, 0.9703, 0.9109, 0.9997, 0.913, 0.9999, 0.8481, 0.9704, 0.8511, 0.9705, 0.8383, 1.0, 0.8342, 0.5063, 0.6621, 0.5005, 0.659, 0.5112, 0.6429, 0.5163, 0.6471, 0.5782, 0.614, 0.5776, 0.6075, 0.5969, 0.6075, 0.5962, 0.614, 0.5163, 0.7635, 0.5112, 0.7677, 0.5005, 0.7516, 0.5063, 0.7485, 0.4995, 0.6787, 0.4932, 0.6768, 0.5005, 0.659, 0.5063, 0.6621, 0.5606, 0.6175, 0.5587, 0.6112, 0.5776, 0.6075, 0.5782, 0.614, 0.5227, 0.7698, 0.518, 0.7745, 0.5112, 0.7677, 0.5163, 0.7635, 0.496, 0.6963, 0.4894, 0.6957, 0.4932, 0.6768, 0.4995, 0.6787, 0.544, 0.6244, 0.5409, 0.6186, 0.5587, 0.6112, 0.5606, 0.6175, 0.6379, 0.6294, 0.6416, 0.624, 0.6496, 0.6293, 0.6454, 0.6344, 0.496, 0.7143, 0.4894, 0.7149, 0.4894, 0.6957, 0.496, 0.6963, 0.529, 0.6344, 0.5249, 0.6293, 0.5409, 0.6186, 0.544, 0.6244, 0.6138, 0.6175, 0.6158, 0.6112, 0.6336, 0.6186, 0.6304, 0.6244, 0.4995, 0.7319, 0.4932, 0.7338, 0.4894, 0.7149, 0.496, 0.7143, 0.5163, 0.6471, 0.5112, 0.6429, 0.5249, 0.6293, 0.529, 0.6344, 0.5962, 0.614, 0.5969, 0.6075, 0.6158, 0.6112, 0.6138, 0.6175, 0.5063, 0.7485, 0.5005, 0.7516, 0.4932, 0.7338, 0.4995, 0.7319, 0.5442, 0.8941, 0.5715, 0.894, 0.5716, 0.9118, 0.5443, 0.9119, 0.7949, 0.8942, 0.7676, 0.8943, 0.7675, 0.8754, 0.7948, 0.8753, 0.8482, 0.0001673, 0.8754, 0.0002509, 0.8754, 0.01388, 0.8481, 0.01379, 0.8479, 0.08579, 0.8752, 0.08587, 0.8751, 0.1048, 0.8478, 0.1047, 0.7396, 0.8192, 0.7669, 0.8191, 0.767, 0.8369, 0.7397, 0.837, 0.7399, 0.9119, 0.7672, 0.9118, 0.7673, 0.9278, 0.74, 0.9279, 0.5442, 0.8752, 0.5714, 0.8751, 0.5715, 0.894, 0.5442, 0.8941, 0.7949, 0.912, 0.7676, 0.9121, 0.7676, 0.8943, 0.7949, 0.8942, 0.7946, 0.8193, 0.7673, 0.8194, 0.7673, 0.8034, 0.7946, 0.8033, 0.8479, 0.06652, 0.8752, 0.0666, 0.8752, 0.08587, 0.8479, 0.08579, 0.7396, 0.8032, 0.7669, 0.8031, 0.7669, 0.8191, 0.7396, 0.8192, 0.7399, 0.8941, 0.7672, 0.894, 0.7672, 0.9118, 0.7399, 0.9119, 0.5441, 0.8559, 0.5714, 0.8558, 0.5714, 0.8751, 0.5442, 0.8752, 0.795, 0.928, 0.7677, 0.9281, 0.7676, 0.9121, 0.7949, 0.912, 0.7947, 0.8371, 0.7674, 0.8372, 0.7673, 0.8194, 0.7946, 0.8193, 0.848, 0.04762, 0.8753, 0.0477, 0.8752, 0.0666, 0.8479, 0.06652, 0.8477, 0.1385, 0.875, 0.1386, 0.875, 0.1522, 0.8477, 0.1521, 0.7398, 0.8752, 0.7671, 0.8751, 0.7672, 0.894, 0.7399, 0.8941, 0.5441, 0.837, 0.5713, 0.8369, 0.5714, 0.8558, 0.5441, 0.8559, 0.5443, 0.9279, 0.5716, 0.9278, 0.5716, 0.9415, 0.5444, 0.9415, 0.7947, 0.856, 0.7675, 0.8561, 0.7674, 0.8372, 0.7947, 0.8371, 0.8481, 0.02982, 0.8753, 0.0299, 0.8753, 0.0477, 0.848, 0.04762, 0.8478, 0.1225, 0.8751, 0.1226, 0.875, 0.1386, 0.8477, 0.1385, 0.7398, 0.8559, 0.767, 0.8558, 0.7671, 0.8751, 0.7398, 0.8752, 0.5439, 0.8032, 0.5712, 0.8031, 0.5713, 0.8191, 0.544, 0.8192, 0.544, 0.8192, 0.5713, 0.8191, 0.5713, 0.8369, 0.5441, 0.837, 0.5443, 0.9119, 0.5716, 0.9118, 0.5716, 0.9278, 0.5443, 0.9279, 0.7948, 0.8753, 0.7675, 0.8754, 0.7675, 0.8561, 0.7947, 0.856, 0.8481, 0.01379, 0.8754, 0.01388, 0.8753, 0.0299, 0.8481, 0.02982, 0.8478, 0.1047, 0.8751, 0.1048, 0.8751, 0.1226, 0.8478, 0.1225, 0.7397, 0.837, 0.767, 0.8369, 0.767, 0.8558, 0.7398, 0.8559, 0.74, 0.9279, 0.7673, 0.9278, 0.7673, 0.9415, 0.74, 0.9415, 0.7935, 0.02164, 0.8208, 0.02172, 0.8208, 0.02973, 0.7935, 0.02965, 0.8208, 0.02172, 0.8481, 0.0218, 0.8481, 0.02982, 0.8208, 0.02973, 0.8494, 0.8751, 0.8221, 0.8752, 0.822, 0.8559, 0.8493, 0.8558, 0.8221, 0.8752, 0.7948, 0.8753, 0.7947, 0.856, 0.822, 0.8559, 0.4897, 0.9121, 0.517, 0.912, 0.5171, 0.928, 0.4898, 0.9281, 0.517, 0.912, 0.5443, 0.9119, 0.5443, 0.9279, 0.5171, 0.928, 0.4895, 0.8283, 0.5167, 0.8282, 0.5168, 0.8371, 0.4895, 0.8372, 0.5167, 0.8282, 0.544, 0.8281, 0.5441, 0.837, 0.5168, 0.8371, 0.8493, 0.8558, 0.822, 0.8559, 0.822, 0.837, 0.8492, 0.8369, 0.822, 0.8559, 0.7947, 0.856, 0.7947, 0.8371, 0.822, 0.837, 0.4898, 0.9281, 0.5171, 0.928, 0.5171, 0.9416, 0.4898, 0.9417, 0.5171, 0.928, 0.5443, 0.9279, 0.5444, 0.9415, 0.5171, 0.9416, 0.4895, 0.8372, 0.5168, 0.8371, 0.5168, 0.856, 0.4896, 0.8561, 0.5168, 0.8371, 0.5441, 0.837, 0.5441, 0.8559, 0.5168, 0.856, 0.8492, 0.8369, 0.822, 0.837, 0.8219, 0.8192, 0.8492, 0.8191, 0.822, 0.837, 0.7947, 0.8371, 0.7946, 0.8193, 0.8219, 0.8192, 0.8495, 0.9278, 0.8222, 0.9279, 0.8222, 0.9119, 0.8495, 0.9118, 0.8222, 0.9279, 0.795, 0.928, 0.7949, 0.912, 0.8222, 0.9119, 0.4896, 0.8561, 0.5168, 0.856, 0.5169, 0.8753, 0.4896, 0.8754, 0.5168, 0.856, 0.5441, 0.8559, 0.5442, 0.8752, 0.5169, 0.8753, 0.8492, 0.8191, 0.8219, 0.8192, 0.8219, 0.8032, 0.8491, 0.8031, 0.8219, 0.8192, 0.7946, 0.8193, 0.7946, 0.8033, 0.8219, 0.8032, 0.8495, 0.9118, 0.8222, 0.9119, 0.8221, 0.8941, 0.8494, 0.894, 0.8222, 0.9119, 0.7949, 0.912, 0.7949, 0.8942, 0.8221, 0.8941, 0.4896, 0.8754, 0.5169, 0.8753, 0.517, 0.8942, 0.4897, 0.8943, 0.5169, 0.8753, 0.5442, 0.8752, 0.5442, 0.8941, 0.517, 0.8942, 0.7936, 0.0, 0.8209, 8.363e-05, 0.8208, 0.01371, 0.7936, 0.01363, 0.8209, 8.363e-05, 0.8482, 0.0001673, 0.8481, 0.01379, 0.8208, 0.01371, 0.8494, 0.894, 0.8221, 0.8941, 0.8221, 0.8752, 0.8494, 0.8751, 0.8221, 0.8941, 0.7949, 0.8942, 0.7948, 0.8753, 0.8221, 0.8752, 0.4897, 0.8943, 0.517, 0.8942, 0.517, 0.912, 0.4897, 0.9121, 0.517, 0.8942, 0.5442, 0.8941, 0.5443, 0.9119, 0.517, 0.912, 0.518, 0.7423, 0.5122, 0.7454, 0.5058, 0.73, 0.5121, 0.7281, 0.5122, 0.7454, 0.5063, 0.7485, 0.4995, 0.7319, 0.5058, 0.73, 0.5949, 0.6272, 0.5956, 0.6206, 0.6119, 0.6239, 0.61, 0.6302, 0.5956, 0.6206, 0.5962, 0.614, 0.6138, 0.6175, 0.6119, 0.6239, 0.5265, 0.6555, 0.5214, 0.6513, 0.5332, 0.6395, 0.5374, 0.6446, 0.5214, 0.6513, 0.5163, 0.6471, 0.529, 0.6344, 0.5332, 0.6395, 0.5121, 0.7281, 0.5058, 0.73, 0.5025, 0.7136, 0.5091, 0.713, 0.5058, 0.73, 0.4995, 0.7319, 0.496, 0.7143, 0.5025, 0.7136, 0.61, 0.6302, 0.6119, 0.6239, 0.6273, 0.6302, 0.6242, 0.6361, 0.6119, 0.6239, 0.6138, 0.6175, 0.6304, 0.6244, 0.6273, 0.6302, 0.5374, 0.6446, 0.5332, 0.6395, 0.5471, 0.6302, 0.5502, 0.6361, 0.5332, 0.6395, 0.529, 0.6344, 0.544, 0.6244, 0.5471, 0.6302, 0.5091, 0.713, 0.5025, 0.7136, 0.5025, 0.697, 0.5091, 0.6976, 0.5025, 0.7136, 0.496, 0.7143, 0.496, 0.6963, 0.5025, 0.697, 0.6306, 0.6403, 0.6343, 0.6349, 0.6412, 0.6395, 0.637, 0.6446, 0.6343, 0.6349, 0.6379, 0.6294, 0.6454, 0.6344, 0.6412, 0.6395, 0.5502, 0.6361, 0.5471, 0.6302, 0.5625, 0.6239, 0.5644, 0.6302, 0.5471, 0.6302, 0.544, 0.6244, 0.5606, 0.6175, 0.5625, 0.6239, 0.5091, 0.6976, 0.5025, 0.697, 0.5058, 0.6806, 0.5121, 0.6825, 0.5025, 0.697, 0.496, 0.6963, 0.4995, 0.6787, 0.5058, 0.6806, 0.532, 0.7605, 0.5273, 0.7652, 0.5214, 0.7593, 0.5265, 0.7551, 0.5273, 0.7652, 0.5227, 0.7698, 0.5163, 0.7635, 0.5214, 0.7593, 0.5644, 0.6302, 0.5625, 0.6239, 0.5789, 0.6206, 0.5795, 0.6272, 0.5625, 0.6239, 0.5606, 0.6175, 0.5782, 0.614, 0.5789, 0.6206, 0.5121, 0.6825, 0.5058, 0.6806, 0.5122, 0.6652, 0.518, 0.6683, 0.5058, 0.6806, 0.4995, 0.6787, 0.5063, 0.6621, 0.5122, 0.6652, 0.5265, 0.7551, 0.5214, 0.7593, 0.5122, 0.7454, 0.518, 0.7423, 0.5214, 0.7593, 0.5163, 0.7635, 0.5063, 0.7485, 0.5122, 0.7454, 0.5795, 0.6272, 0.5789, 0.6206, 0.5956, 0.6206, 0.5949, 0.6272, 0.5789, 0.6206, 0.5782, 0.614, 0.5962, 0.614, 0.5956, 0.6206, 0.518, 0.6683, 0.5122, 0.6652, 0.5214, 0.6513, 0.5265, 0.6555, 0.5122, 0.6652, 0.5063, 0.6621, 0.5163, 0.6471, 0.5214, 0.6513, 0.277, 0.01424, 0.2805, 1.131, 0.2669, 1.132, 0.2635, 0.01428, 0.1688, 3.366, 0.1654, 2.249, 0.1798, 2.249, 0.1832, 3.366, 0.01028, 3.366, 0.006855, 2.249, 0.01725, 2.249, 0.02068, 3.366, 0.07559, 3.366, 0.07216, 2.249, 0.08658, 2.249, 0.09001, 3.366, 0.4668, 0.01428, 0.4634, 1.132, 0.4498, 1.131, 0.4532, 0.01424, 0.3568, 0.014, 0.3602, 1.131, 0.3498, 1.131, 0.3464, 0.01403, 0.2915, 0.0142, 0.2949, 1.131, 0.2805, 1.131, 0.277, 0.01424, 0.1552, 3.366, 0.1518, 2.249, 0.1654, 2.249, 0.1688, 3.366, 0.2259, 3.366, 0.2225, 2.249, 0.2347, 2.248, 0.2382, 3.366, 0.06089, 3.366, 0.05746, 2.249, 0.07216, 2.249, 0.07559, 3.366, 0.479, 0.01432, 0.4756, 1.132, 0.4634, 1.132, 0.4668, 0.01428, 0.4097, 0.01411, 0.4062, 1.131, 0.3927, 1.131, 0.3961, 0.01407, 0.3062, 0.01415, 0.3096, 1.131, 0.2949, 1.131, 0.2915, 0.0142, 0.143, 3.366, 0.1396, 2.249, 0.1518, 2.249, 0.1552, 3.366, 0.2124, 3.366, 0.2089, 2.249, 0.2225, 2.249, 0.2259, 3.366, 0.8482, 0.0001673, 0.8481, 0.01379, 0.8481, 0.01379, 0.8482, 0.0001673, 0.8479, 0.06652, 0.8479, 0.08579, 0.8479, 0.08579, 0.8479, 0.06652, 0.544, 0.8192, 0.5441, 0.837, 0.5441, 0.837, 0.544, 0.8192, 0.7398, 0.8752, 0.7399, 0.8941, 0.7399, 0.8941, 0.7398, 0.8752, 0.8479, 0.08579, 0.8478, 0.1047, 0.8478, 0.1047, 0.8479, 0.08579, 0.7399, 0.8941, 0.7399, 0.9119, 0.7399, 0.9119, 0.7399, 0.8941, 0.5443, 0.9119, 0.5443, 0.9279, 0.5443, 0.9279, 0.5443, 0.9119, 0.7399, 0.9119, 0.74, 0.9279, 0.74, 0.9279, 0.7399, 0.9119, 0.7948, 0.8753, 0.7947, 0.856, 0.7947, 0.856, 0.7948, 0.8753, 0.8481, 0.01379, 0.8481, 0.02982, 0.8481, 0.02982, 0.8481, 0.01379, 0.8478, 0.1047, 0.8478, 0.1225, 0.8478, 0.1225, 0.8478, 0.1047, 0.8478, 0.1225, 0.8477, 0.1385, 0.8477, 0.1385, 0.8478, 0.1225, 0.74, 0.9279, 0.74, 0.9415, 0.74, 0.9415, 0.74, 0.9279, 0.5439, 0.8032, 0.544, 0.8192, 0.544, 0.8192, 0.5439, 0.8032, 0.8477, 0.1385, 0.8477, 0.1521, 0.8477, 0.1521, 0.8477, 0.1385, 0.7396, 0.8032, 0.7396, 0.8192, 0.7396, 0.8192, 0.7396, 0.8032, 0.5441, 0.837, 0.5441, 0.8559, 0.5441, 0.8559, 0.5441, 0.837, 0.7396, 0.8192, 0.7397, 0.837, 0.7397, 0.837, 0.7396, 0.8192, 0.5441, 0.8559, 0.5442, 0.8752, 0.5442, 0.8752, 0.5441, 0.8559, 0.5443, 0.9279, 0.5444, 0.9415, 0.5444, 0.9415, 0.5443, 0.9279, 0.5442, 0.8752, 0.5442, 0.8941, 0.5442, 0.8941, 0.5442, 0.8752, 0.795, 0.928, 0.7949, 0.912, 0.7949, 0.912, 0.795, 0.928, 0.7947, 0.856, 0.7947, 0.8371, 0.7947, 0.8371, 0.7947, 0.856, 0.5442, 0.8941, 0.5443, 0.9119, 0.5443, 0.9119, 0.5442, 0.8941, 0.7949, 0.912, 0.7949, 0.8942, 0.7949, 0.8942, 0.7949, 0.912, 0.7947, 0.8371, 0.7946, 0.8193, 0.7946, 0.8193, 0.7947, 0.8371, 0.8481, 0.02982, 0.848, 0.04762, 0.848, 0.04762, 0.8481, 0.02982, 0.7949, 0.8942, 0.7948, 0.8753, 0.7948, 0.8753, 0.7949, 0.8942, 0.7946, 0.8193, 0.7946, 0.8033, 0.7946, 0.8033, 0.7946, 0.8193, 0.848, 0.04762, 0.8479, 0.06652, 0.8479, 0.06652, 0.848, 0.04762, 0.7397, 0.837, 0.7398, 0.8559, 0.7398, 0.8559, 0.7397, 0.837, 0.7398, 0.8559, 0.7398, 0.8752, 0.7398, 0.8752, 0.7398, 0.8559, 0.8479, 0.06652, 0.8479, 0.08579, 0.8479, 0.08579, 0.8479, 0.06652, 0.74, 0.9279, 0.74, 0.9415, 0.74, 0.9415, 0.74, 0.9279, 0.7947, 0.856, 0.7947, 0.8371, 0.7947, 0.8371, 0.7947, 0.856, 0.5442, 0.8941, 0.5443, 0.9119, 0.5443, 0.9119, 0.5442, 0.8941, 0.7399, 0.8941, 0.7399, 0.9119, 0.7399, 0.9119, 0.7399, 0.8941, 0.8478, 0.1225, 0.8477, 0.1385, 0.8477, 0.1385, 0.8478, 0.1225, 0.8482, 0.0001673, 0.8481, 0.01379, 0.8481, 0.01379, 0.8482, 0.0001673, 0.795, 0.928, 0.7949, 0.912, 0.7949, 0.912, 0.795, 0.928, 0.5439, 0.8032, 0.544, 0.8192, 0.544, 0.8192, 0.5439, 0.8032, 0.7396, 0.8192, 0.7397, 0.837, 0.7397, 0.837, 0.7396, 0.8192, 0.848, 0.04762, 0.8479, 0.06652, 0.8479, 0.06652, 0.848, 0.04762, 0.5443, 0.9119, 0.5443, 0.9279, 0.5443, 0.9279, 0.5443, 0.9119, 0.5442, 0.8752, 0.5442, 0.8941, 0.5442, 0.8941, 0.5442, 0.8752, 0.8481, 0.01379, 0.8481, 0.02982, 0.8481, 0.02982, 0.8481, 0.01379, 0.7398, 0.8752, 0.7399, 0.8941, 0.7399, 0.8941, 0.7398, 0.8752, 0.7946, 0.8193, 0.7946, 0.8033, 0.7946, 0.8033, 0.7946, 0.8193, 0.7397, 0.837, 0.7398, 0.8559, 0.7398, 0.8559, 0.7397, 0.837, 0.5443, 0.9279, 0.5444, 0.9415, 0.5444, 0.9415, 0.5443, 0.9279, 0.7396, 0.8032, 0.7396, 0.8192, 0.7396, 0.8192, 0.7396, 0.8032, 0.8481, 0.02982, 0.848, 0.04762, 0.848, 0.04762, 0.8481, 0.02982, 0.7949, 0.8942, 0.7948, 0.8753, 0.7948, 0.8753, 0.7949, 0.8942, 0.5441, 0.8559, 0.5442, 0.8752, 0.5442, 0.8752, 0.5441, 0.8559, 0.7398, 0.8559, 0.7398, 0.8752, 0.7398, 0.8752, 0.7398, 0.8559, 0.8479, 0.08579, 0.8478, 0.1047, 0.8478, 0.1047, 0.8479, 0.08579, 0.7947, 0.8371, 0.7946, 0.8193, 0.7946, 0.8193, 0.7947, 0.8371, 0.544, 0.8192, 0.5441, 0.837, 0.5441, 0.837, 0.544, 0.8192, 0.7399, 0.9119, 0.74, 0.9279, 0.74, 0.9279, 0.7399, 0.9119, 0.7948, 0.8753, 0.7947, 0.856, 0.7947, 0.856, 0.7948, 0.8753, 0.8477, 0.1385, 0.8477, 0.1521, 0.8477, 0.1521, 0.8477, 0.1385, 0.7949, 0.912, 0.7949, 0.8942, 0.7949, 0.8942, 0.7949, 0.912, 0.8478, 0.1047, 0.8478, 0.1225, 0.8478, 0.1225, 0.8478, 0.1047, 0.5441, 0.837, 0.5441, 0.8559, 0.5441, 0.8559, 0.5441, 0.837, 0.74, 0.9279, 0.74, 0.9415, 0.544, 0.8192, 0.5441, 0.837, 0.5441, 0.8559, 0.5442, 0.8752, 0.5442, 0.8941, 0.5443, 0.9119, 0.5443, 0.9279, 0.5444, 0.9415, 0.7949, 0.912, 0.7949, 0.8942, 0.7948, 0.8753, 0.7947, 0.856, 0.7947, 0.8371, 0.7946, 0.8193, 0.7946, 0.8033, 0.8481, 0.01379, 0.8481, 0.02982, 0.848, 0.04762, 0.8479, 0.06652, 0.8479, 0.08579, 0.8478, 0.1047, 0.8478, 0.1225, 0.8477, 0.1385, 0.8477, 0.1521, 0.7396, 0.8192, 0.7397, 0.837, 0.7398, 0.8559, 0.7398, 0.8752, 0.7399, 0.8941, 0.7399, 0.9119, 0.0, 0.0, 0.6496, 0.6293, 0.8208, 0.02973, 0.0, 0.0, 0.0, 0.0, 0.8481, 0.02982, 0.0, 0.0, 0.0, 0.0, 0.6454, 0.6344, 0.0, 0.0, 0.0, 0.0, 0.0, 0.0, 0.0, 0.0, 0.0, 0.0, 0.0, 0.0, 0.0, 0.0, 0.0, 0.0, 0.6014, 0.8203, 0.6412, 0.6395, 0.0, 0.0, 0.6273, 0.6302, 0.6304, 0.6244, 0.6379, 0.6294, 0.6343, 0.6349, 0.6242, 0.6361, 0.6273, 0.6302, 0.6343, 0.6349, 0.6306, 0.6403, 0.8208, 0.01371, 0.8481, 0.01379, 0.8481, 0.0218, 0.8208, 0.02172, 0.7936, 0.01363, 0.8208, 0.01371, 0.8208, 0.02172, 0.7935, 0.02164, 0.6304, 0.6244, 0.6336, 0.6186, 0.6416, 0.624, 0.6379, 0.6294, 0.572, 0.8031, 0.6015, 0.8075, 0.6015, 0.8139, 0.572, 0.8101, 0.0, 0.0, 0.4894, 0.8194, 0.529, 0.7762, 0.0, 0.0, 0.5167, 0.8193, 0.0, 0.0, 0.0, 0.0, 0.0, 0.0, 0.0, 0.0, 0.0, 0.0, 0.5332, 0.7711, 0.0, 0.0, 0.0, 0.0, 0.0, 0.0, 0.0, 0.0, 0.0, 0.0, 0.0, 0.0, 0.0, 0.0, 0.5374, 0.766, 0.9997, 0.9284, 0.5332, 0.7711, 0.529, 0.7762, 0.5227, 0.7698, 0.5273, 0.7652, 0.5374, 0.766, 0.5332, 0.7711, 0.5273, 0.7652, 0.532, 0.7605, 0.5167, 0.8193, 0.544, 0.8192, 0.544, 0.8281, 0.5167, 0.8282, 0.4894, 0.8194, 0.5167, 0.8193, 0.5167, 0.8282, 0.4895, 0.8283, 0.529, 0.7762, 0.5249, 0.7813, 0.518, 0.7745, 0.5227, 0.7698, 0.9997, 0.9284, 0.9702, 0.9252, 0.9702, 0.918, 0.9997, 0.9207, 0.1396, 2.249, 0.1518, 2.249, 0.1518, 2.249, 0.1396, 2.249, 0.3096, 1.131, 0.2949, 1.131, 0.2949, 1.131, 0.3096, 1.131, 0.4062, 1.131, 0.3927, 1.131, 0.3927, 1.131, 0.4062, 1.131, 0.4756, 1.132, 0.4634, 1.132, 0.4634, 1.132, 0.4756, 1.132, 0.05746, 2.249, 0.07216, 2.249, 0.07216, 2.249, 0.05746, 2.249, 0.2225, 2.249, 0.2347, 2.248, 0.2347, 2.248, 0.2225, 2.249, 0.1518, 2.249, 0.1654, 2.249, 0.1654, 2.249, 0.1518, 2.249, 0.2949, 1.131, 0.2805, 1.131, 0.2805, 1.131, 0.2949, 1.131, 0.3602, 1.131, 0.3498, 1.131, 0.3498, 1.131, 0.3602, 1.131, 0.4634, 1.132, 0.4498, 1.131, 0.4498, 1.131, 0.4634, 1.132, 0.07216, 2.249, 0.08658, 2.249, 0.08658, 2.249, 0.07216, 2.249, 0.006855, 2.249, 0.01725, 2.249, 0.01725, 2.249, 0.006855, 2.249, 0.1654, 2.249, 0.1798, 2.249, 0.1798, 2.249, 0.1654, 2.249, 0.2805, 1.131, 0.2669, 1.132, 0.2669, 1.132, 0.2805, 1.131, 0.3498, 1.131, 0.3376, 1.131, 0.3376, 1.131, 0.3498, 1.131, 0.1945, 2.249, 0.2089, 2.249, 0.2089, 2.249, 0.1945, 2.249, 0.04305, 2.249, 0.05746, 2.249, 0.05746, 2.249, 0.04305, 2.249, 0.08658, 2.249, 0.1002, 2.249, 0.1002, 2.249, 0.08658, 2.249, 0.4354, 1.131, 0.4207, 1.131, 0.4207, 1.131, 0.4354, 1.131, 0.324, 1.131, 0.3096, 1.131, 0.3096, 1.131, 0.324, 1.131, 0.1798, 2.249, 0.1945, 2.249, 0.1945, 2.249, 0.1798, 2.249, 0.02947, 2.249, 0.04305, 2.249, 0.04305, 2.249, 0.02947, 2.249, 0.486, 1.132, 0.4756, 1.132, 0.4756, 1.132, 0.486, 1.132, 0.4498, 1.131, 0.4354, 1.131, 0.4354, 1.131, 0.4498, 1.131, 0.3376, 1.131, 0.324, 1.131, 0.324, 1.131, 0.3376, 1.131, 0.1292, 2.249, 0.1396, 2.249, 0.1396, 2.249, 0.1292, 2.249, 0.3927, 1.131, 0.3804, 1.131, 0.3804, 1.131, 0.3927, 1.131, 0.01725, 2.249, 0.02947, 2.249, 0.02947, 2.249, 0.01725, 2.249, 0.1002, 2.249, 0.1124, 2.248, 0.1124, 2.248, 0.1002, 2.249, 0.4207, 1.131, 0.4062, 1.131, 0.4062, 1.131, 0.4207, 1.131, 0.2669, 1.132, 0.2547, 1.132, 0.2547, 1.132, 0.2669, 1.132, 0.3961, 0.01407, 0.3839, 0.01403, 0.3804, 1.131, 0.3927, 1.131, 0.4388, 0.0142, 0.4241, 0.01415, 0.4207, 1.131, 0.4354, 1.131, 0.09001, 3.366, 0.1036, 3.366, 0.1002, 2.249, 0.08658, 2.249, 0.04648, 3.366, 0.06089, 3.366, 0.05746, 2.249, 0.04305, 2.249, 0.1979, 3.366, 0.2124, 3.366, 0.2089, 2.249, 0.1945, 2.249, 0.2635, 0.01428, 0.2512, 0.01432, 0.2547, 1.132, 0.2669, 1.132, 0.3464, 0.01403, 0.3341, 0.01407, 0.3376, 1.131, 0.3498, 1.131, 0.4241, 0.01415, 0.4097, 0.01411, 0.4062, 1.131, 0.4207, 1.131, 0.1036, 3.366, 0.1158, 3.366, 0.1124, 2.248, 0.1002, 2.249, 0.02068, 3.366, 0.0329, 3.366, 0.02947, 2.249, 0.01725, 2.249, 0.1326, 3.366, 0.143, 3.366, 0.1396, 2.249, 0.1292, 2.249, 0.3341, 0.01407, 0.3206, 0.01411, 0.324, 1.131, 0.3376, 1.131, 0.4532, 0.01424, 0.4388, 0.0142, 0.4354, 1.131, 0.4498, 1.131, 0.4894, 0.01435, 0.479, 0.01432, 0.4756, 1.132, 0.486, 1.132, 0.0329, 3.366, 0.04648, 3.366, 0.04305, 2.249, 0.02947, 2.249, 0.1832, 3.366, 0.1979, 3.366, 0.1945, 2.249, 0.1798, 2.249, 0.3206, 0.01411, 0.3062, 0.01415, 0.3096, 1.131, 0.324, 1.131, 0.4097, 0.01411, 0.4241, 0.01415, 0.4231, 0.0001406, 0.4067, 8.998e-05, 0.8856, 0.6065, 0.8856, 0.5918, 0.8754, 0.5908, 0.8754, 0.6075, 0.06089, 3.366, 0.04648, 3.366, 0.04354, 3.38, 0.05993, 3.38, 0.3961, 0.01407, 0.4097, 0.01411, 0.4067, 8.998e-05, 0.3913, 4.293e-05, 0.4668, 0.01428, 0.479, 0.01432, 0.4855, 0.0003318, 0.4717, 0.0002893, 0.07559, 3.366, 0.06089, 3.366, 0.05993, 3.38, 0.07664, 3.38, 0.2382, 3.366, 0.2259, 3.366, 0.2308, 3.38, 0.2447, 3.38, 0.4532, 0.01424, 0.4668, 0.01428, 0.4717, 0.0002893, 0.4562, 0.0002419, 0.09001, 3.366, 0.07559, 3.366, 0.07664, 3.38, 0.09302, 3.38, 0.8754, 0.5584, 0.8754, 0.5731, 0.8856, 0.5741, 0.8856, 0.5574, 0.4388, 0.0142, 0.4532, 0.01424, 0.4562, 0.0002419, 0.4398, 0.0001916, 0.1036, 3.366, 0.09001, 3.366, 0.09302, 3.38, 0.1085, 3.38, 0.0329, 3.366, 0.02068, 3.366, 0.01422, 3.38, 0.02811, 3.38, 0.4241, 0.01415, 0.4388, 0.0142, 0.4398, 0.0001916, 0.4231, 0.0001406, 0.1158, 3.366, 0.1036, 3.366, 0.1085, 3.38, 0.1223, 3.38, 0.04648, 3.366, 0.0329, 3.366, 0.02811, 3.38, 0.04354, 3.38, 0.9487, 0.2718, 0.9486, 0.2885, 0.9781, 0.288, 0.9782, 0.2726, 0.572, 0.8101, 0.572, 0.817, 0.6014, 0.8203, 0.6015, 0.8139, 0.9999, 0.8635, 0.9999, 0.8481, 0.9704, 0.8511, 0.9704, 0.8654, 0.9487, 0.2554, 0.9487, 0.2718, 0.9782, 0.2726, 0.9782, 0.2575, 0.9485, 0.3342, 0.9485, 0.346, 0.978, 0.3409, 0.978, 0.3301, 0.9998, 0.8799, 0.9999, 0.8635, 0.9704, 0.8654, 0.9703, 0.8804, 0.9488, 0.24, 0.9487, 0.2554, 0.9782, 0.2575, 0.9783, 0.2432, 0.9485, 0.3203, 0.9485, 0.3342, 0.978, 0.3301, 0.978, 0.3173, 0.9998, 0.8966, 0.9998, 0.8799, 0.9703, 0.8804, 0.9703, 0.8958, 0.9488, 0.2261, 0.9488, 0.24, 0.9783, 0.2432, 0.9783, 0.2304, 0.9486, 0.3049, 0.9485, 0.3203, 0.978, 0.3173, 0.9781, 0.303, 0.9997, 0.913, 0.9998, 0.8966, 0.9703, 0.8958, 0.9703, 0.9109, 1.0, 0.8342, 1.0, 0.8224, 0.9705, 0.8275, 0.9705, 0.8383, 0.9486, 0.2885, 0.9486, 0.3049, 0.9781, 0.303, 0.9781, 0.288, 0.9997, 0.9207, 0.9997, 0.913, 0.9703, 0.9109, 0.9702, 0.918, 0.9999, 0.8481, 1.0, 0.8342, 0.9705, 0.8383, 0.9704, 0.8511, 0.5063, 0.6621, 0.5163, 0.6471, 0.5112, 0.6429, 0.5005, 0.659, 0.5782, 0.614, 0.5962, 0.614, 0.5969, 0.6075, 0.5776, 0.6075, 0.5163, 0.7635, 0.5063, 0.7485, 0.5005, 0.7516, 0.5112, 0.7677, 0.4995, 0.6787, 0.5063, 0.6621, 0.5005, 0.659, 0.4932, 0.6768, 0.5606, 0.6175, 0.5782, 0.614, 0.5776, 0.6075, 0.5587, 0.6112, 0.5227, 0.7698, 0.5163, 0.7635, 0.5112, 0.7677, 0.518, 0.7745, 0.496, 0.6963, 0.4995, 0.6787, 0.4932, 0.6768, 0.4894, 0.6957, 0.544, 0.6244, 0.5606, 0.6175, 0.5587, 0.6112, 0.5409, 0.6186, 0.6379, 0.6294, 0.6454, 0.6344, 0.6496, 0.6293, 0.6416, 0.624, 0.496, 0.7143, 0.496, 0.6963, 0.4894, 0.6957, 0.4894, 0.7149, 0.529, 0.6344, 0.544, 0.6244, 0.5409, 0.6186, 0.5249, 0.6293, 0.6138, 0.6175, 0.6304, 0.6244, 0.6336, 0.6186, 0.6158, 0.6112, 0.4995, 0.7319, 0.496, 0.7143, 0.4894, 0.7149, 0.4932, 0.7338, 0.5163, 0.6471, 0.529, 0.6344, 0.5249, 0.6293, 0.5112, 0.6429, 0.5962, 0.614, 0.6138, 0.6175, 0.6158, 0.6112, 0.5969, 0.6075, 0.5063, 0.7485, 0.4995, 0.7319, 0.4932, 0.7338, 0.5005, 0.7516, 0.5442, 0.8941, 0.5443, 0.9119, 0.5716, 0.9118, 0.5715, 0.894, 0.7949, 0.8942, 0.7948, 0.8753, 0.7675, 0.8754, 0.7676, 0.8943, 0.8482, 0.0001673, 0.8481, 0.01379, 0.8754, 0.01388, 0.8754, 0.0002509, 0.8479, 0.08579, 0.8478, 0.1047, 0.8751, 0.1048, 0.8752, 0.08587, 0.7396, 0.8192, 0.7397, 0.837, 0.767, 0.8369, 0.7669, 0.8191, 0.7399, 0.9119, 0.74, 0.9279, 0.7673, 0.9278, 0.7672, 0.9118, 0.5442, 0.8752, 0.5442, 0.8941, 0.5715, 0.894, 0.5714, 0.8751, 0.7949, 0.912, 0.7949, 0.8942, 0.7676, 0.8943, 0.7676, 0.9121, 0.7946, 0.8193, 0.7946, 0.8033, 0.7673, 0.8034, 0.7673, 0.8194, 0.8479, 0.06652, 0.8479, 0.08579, 0.8752, 0.08587, 0.8752, 0.0666, 0.7396, 0.8032, 0.7396, 0.8192, 0.7669, 0.8191, 0.7669, 0.8031, 0.7399, 0.8941, 0.7399, 0.9119, 0.7672, 0.9118, 0.7672, 0.894, 0.5441, 0.8559, 0.5442, 0.8752, 0.5714, 0.8751, 0.5714, 0.8558, 0.795, 0.928, 0.7949, 0.912, 0.7676, 0.9121, 0.7677, 0.9281, 0.7947, 0.8371, 0.7946, 0.8193, 0.7673, 0.8194, 0.7674, 0.8372, 0.848, 0.04762, 0.8479, 0.06652, 0.8752, 0.0666, 0.8753, 0.0477, 0.8477, 0.1385, 0.8477, 0.1521, 0.875, 0.1522, 0.875, 0.1386, 0.7398, 0.8752, 0.7399, 0.8941, 0.7672, 0.894, 0.7671, 0.8751, 0.5441, 0.837, 0.5441, 0.8559, 0.5714, 0.8558, 0.5713, 0.8369, 0.5443, 0.9279, 0.5444, 0.9415, 0.5716, 0.9415, 0.5716, 0.9278, 0.7947, 0.856, 0.7947, 0.8371, 0.7674, 0.8372, 0.7675, 0.8561, 0.8481, 0.02982, 0.848, 0.04762, 0.8753, 0.0477, 0.8753, 0.0299, 0.8478, 0.1225, 0.8477, 0.1385, 0.875, 0.1386, 0.8751, 0.1226, 0.7398, 0.8559, 0.7398, 0.8752, 0.7671, 0.8751, 0.767, 0.8558, 0.5439, 0.8032, 0.544, 0.8192, 0.5713, 0.8191, 0.5712, 0.8031, 0.544, 0.8192, 0.5441, 0.837, 0.5713, 0.8369, 0.5713, 0.8191, 0.5443, 0.9119, 0.5443, 0.9279, 0.5716, 0.9278, 0.5716, 0.9118, 0.7948, 0.8753, 0.7947, 0.856, 0.7675, 0.8561, 0.7675, 0.8754, 0.8481, 0.01379, 0.8481, 0.02982, 0.8753, 0.0299, 0.8754, 0.01388, 0.8478, 0.1047, 0.8478, 0.1225, 0.8751, 0.1226, 0.8751, 0.1048, 0.7397, 0.837, 0.7398, 0.8559, 0.767, 0.8558, 0.767, 0.8369, 0.74, 0.9279, 0.74, 0.9415, 0.7673, 0.9415, 0.7673, 0.9278, 0.7935, 0.02164, 0.7935, 0.02965, 0.8208, 0.02973, 0.8208, 0.02172, 0.8208, 0.02172, 0.8208, 0.02973, 0.8481, 0.02982, 0.8481, 0.0218, 0.8494, 0.8751, 0.8493, 0.8558, 0.822, 0.8559, 0.8221, 0.8752, 0.8221, 0.8752, 0.822, 0.8559, 0.7947, 0.856, 0.7948, 0.8753, 0.4897, 0.9121, 0.4898, 0.9281, 0.5171, 0.928, 0.517, 0.912, 0.517, 0.912, 0.5171, 0.928, 0.5443, 0.9279, 0.5443, 0.9119, 0.4895, 0.8283, 0.4895, 0.8372, 0.5168, 0.8371, 0.5167, 0.8282, 0.5167, 0.8282, 0.5168, 0.8371, 0.5441, 0.837, 0.544, 0.8281, 0.8493, 0.8558, 0.8492, 0.8369, 0.822, 0.837, 0.822, 0.8559, 0.822, 0.8559, 0.822, 0.837, 0.7947, 0.8371, 0.7947, 0.856, 0.4898, 0.9281, 0.4898, 0.9417, 0.5171, 0.9416, 0.5171, 0.928, 0.5171, 0.928, 0.5171, 0.9416, 0.5444, 0.9415, 0.5443, 0.9279, 0.4895, 0.8372, 0.4896, 0.8561, 0.5168, 0.856, 0.5168, 0.8371, 0.5168, 0.8371, 0.5168, 0.856, 0.5441, 0.8559, 0.5441, 0.837, 0.8492, 0.8369, 0.8492, 0.8191, 0.8219, 0.8192, 0.822, 0.837, 0.822, 0.837, 0.8219, 0.8192, 0.7946, 0.8193, 0.7947, 0.8371, 0.8495, 0.9278, 0.8495, 0.9118, 0.8222, 0.9119, 0.8222, 0.9279, 0.8222, 0.9279, 0.8222, 0.9119, 0.7949, 0.912, 0.795, 0.928, 0.4896, 0.8561, 0.4896, 0.8754, 0.5169, 0.8753, 0.5168, 0.856, 0.5168, 0.856, 0.5169, 0.8753, 0.5442, 0.8752, 0.5441, 0.8559, 0.8492, 0.8191, 0.8491, 0.8031, 0.8219, 0.8032, 0.8219, 0.8192, 0.8219, 0.8192, 0.8219, 0.8032, 0.7946, 0.8033, 0.7946, 0.8193, 0.8495, 0.9118, 0.8494, 0.894, 0.8221, 0.8941, 0.8222, 0.9119, 0.8222, 0.9119, 0.8221, 0.8941, 0.7949, 0.8942, 0.7949, 0.912, 0.4896, 0.8754, 0.4897, 0.8943, 0.517, 0.8942, 0.5169, 0.8753, 0.5169, 0.8753, 0.517, 0.8942, 0.5442, 0.8941, 0.5442, 0.8752, 0.7936, 0.0, 0.7936, 0.01363, 0.8208, 0.01371, 0.8209, 8.363e-05, 0.8209, 8.363e-05, 0.8208, 0.01371, 0.8481, 0.01379, 0.8482, 0.0001673, 0.8494, 0.894, 0.8494, 0.8751, 0.8221, 0.8752, 0.8221, 0.8941, 0.8221, 0.8941, 0.8221, 0.8752, 0.7948, 0.8753, 0.7949, 0.8942, 0.4897, 0.8943, 0.4897, 0.9121, 0.517, 0.912, 0.517, 0.8942, 0.517, 0.8942, 0.517, 0.912, 0.5443, 0.9119, 0.5442, 0.8941, 0.518, 0.7423, 0.5121, 0.7281, 0.5058, 0.73, 0.5122, 0.7454, 0.5122, 0.7454, 0.5058, 0.73, 0.4995, 0.7319, 0.5063, 0.7485, 0.5949, 0.6272, 0.61, 0.6302, 0.6119, 0.6239, 0.5956, 0.6206, 0.5956, 0.6206, 0.6119, 0.6239, 0.6138, 0.6175, 0.5962, 0.614, 0.5265, 0.6555, 0.5374, 0.6446, 0.5332, 0.6395, 0.5214, 0.6513, 0.5214, 0.6513, 0.5332, 0.6395, 0.529, 0.6344, 0.5163, 0.6471, 0.5121, 0.7281, 0.5091, 0.713, 0.5025, 0.7136, 0.5058, 0.73, 0.5058, 0.73, 0.5025, 0.7136, 0.496, 0.7143, 0.4995, 0.7319, 0.61, 0.6302, 0.6242, 0.6361, 0.6273, 0.6302, 0.6119, 0.6239, 0.6119, 0.6239, 0.6273, 0.6302, 0.6304, 0.6244, 0.6138, 0.6175, 0.5374, 0.6446, 0.5502, 0.6361, 0.5471, 0.6302, 0.5332, 0.6395, 0.5332, 0.6395, 0.5471, 0.6302, 0.544, 0.6244, 0.529, 0.6344, 0.5091, 0.713, 0.5091, 0.6976, 0.5025, 0.697, 0.5025, 0.7136, 0.5025, 0.7136, 0.5025, 0.697, 0.496, 0.6963, 0.496, 0.7143, 0.6306, 0.6403, 0.637, 0.6446, 0.6412, 0.6395, 0.6343, 0.6349, 0.6343, 0.6349, 0.6412, 0.6395, 0.6454, 0.6344, 0.6379, 0.6294, 0.5502, 0.6361, 0.5644, 0.6302, 0.5625, 0.6239, 0.5471, 0.6302, 0.5471, 0.6302, 0.5625, 0.6239, 0.5606, 0.6175, 0.544, 0.6244, 0.5091, 0.6976, 0.5121, 0.6825, 0.5058, 0.6806, 0.5025, 0.697, 0.5025, 0.697, 0.5058, 0.6806, 0.4995, 0.6787, 0.496, 0.6963, 0.532, 0.7605, 0.5265, 0.7551, 0.5214, 0.7593, 0.5273, 0.7652, 0.5273, 0.7652, 0.5214, 0.7593, 0.5163, 0.7635, 0.5227, 0.7698, 0.5644, 0.6302, 0.5795, 0.6272, 0.5789, 0.6206, 0.5625, 0.6239, 0.5625, 0.6239, 0.5789, 0.6206, 0.5782, 0.614, 0.5606, 0.6175, 0.5121, 0.6825, 0.518, 0.6683, 0.5122, 0.6652, 0.5058, 0.6806, 0.5058, 0.6806, 0.5122, 0.6652, 0.5063, 0.6621, 0.4995, 0.6787, 0.5265, 0.7551, 0.518, 0.7423, 0.5122, 0.7454, 0.5214, 0.7593, 0.5214, 0.7593, 0.5122, 0.7454, 0.5063, 0.7485, 0.5163, 0.7635, 0.5795, 0.6272, 0.5949, 0.6272, 0.5956, 0.6206, 0.5789, 0.6206, 0.5789, 0.6206, 0.5956, 0.6206, 0.5962, 0.614, 0.5782, 0.614, 0.518, 0.6683, 0.5265, 0.6555, 0.5214, 0.6513, 0.5122, 0.6652, 0.5122, 0.6652, 0.5214, 0.6513, 0.5163, 0.6471, 0.5063, 0.6621, 0.277, 0.01424, 0.2635, 0.01428, 0.2669, 1.132, 0.2805, 1.131, 0.1688, 3.366, 0.1832, 3.366, 0.1798, 2.249, 0.1654, 2.249, 0.01028, 3.366, 0.02068, 3.366, 0.01725, 2.249, 0.006855, 2.249, 0.07559, 3.366, 0.09001, 3.366, 0.08658, 2.249, 0.07216, 2.249, 0.4668, 0.01428, 0.4532, 0.01424, 0.4498, 1.131, 0.4634, 1.132, 0.3568, 0.014, 0.3464, 0.01403, 0.3498, 1.131, 0.3602, 1.131, 0.2915, 0.0142, 0.277, 0.01424, 0.2805, 1.131, 0.2949, 1.131, 0.1552, 3.366, 0.1688, 3.366, 0.1654, 2.249, 0.1518, 2.249, 0.2259, 3.366, 0.2382, 3.366, 0.2347, 2.248, 0.2225, 2.249, 0.06089, 3.366, 0.07559, 3.366, 0.07216, 2.249, 0.05746, 2.249, 0.479, 0.01432, 0.4668, 0.01428, 0.4634, 1.132, 0.4756, 1.132, 0.4097, 0.01411, 0.3961, 0.01407, 0.3927, 1.131, 0.4062, 1.131, 0.3062, 0.01415, 0.2915, 0.0142, 0.2949, 1.131, 0.3096, 1.131, 0.143, 3.366, 0.1552, 3.366, 0.1518, 2.249, 0.1396, 2.249, 0.2124, 3.366, 0.2259, 3.366, 0.2225, 2.249, 0.2089, 2.249, 0.8482, 0.0001673, 0.8482, 0.0001673, 0.8481, 0.01379, 0.8481, 0.01379, 0.8479, 0.06652, 0.8479, 0.06652, 0.8479, 0.08579, 0.8479, 0.08579, 0.544, 0.8192, 0.544, 0.8192, 0.5441, 0.837, 0.5441, 0.837, 0.7398, 0.8752, 0.7398, 0.8752, 0.7399, 0.8941, 0.7399, 0.8941, 0.8479, 0.08579, 0.8479, 0.08579, 0.8478, 0.1047, 0.8478, 0.1047, 0.7399, 0.8941, 0.7399, 0.8941, 0.7399, 0.9119, 0.7399, 0.9119, 0.5443, 0.9119, 0.5443, 0.9119, 0.5443, 0.9279, 0.5443, 0.9279, 0.7399, 0.9119, 0.7399, 0.9119, 0.74, 0.9279, 0.74, 0.9279, 0.7948, 0.8753, 0.7948, 0.8753, 0.7947, 0.856, 0.7947, 0.856, 0.8481, 0.01379, 0.8481, 0.01379, 0.8481, 0.02982, 0.8481, 0.02982, 0.8478, 0.1047, 0.8478, 0.1047, 0.8478, 0.1225, 0.8478, 0.1225, 0.8478, 0.1225, 0.8478, 0.1225, 0.8477, 0.1385, 0.8477, 0.1385, 0.74, 0.9279, 0.74, 0.9279, 0.74, 0.9415, 0.74, 0.9415, 0.5439, 0.8032, 0.5439, 0.8032, 0.544, 0.8192, 0.544, 0.8192, 0.8477, 0.1385, 0.8477, 0.1385, 0.8477, 0.1521, 0.8477, 0.1521, 0.7396, 0.8032, 0.7396, 0.8032, 0.7396, 0.8192, 0.7396, 0.8192, 0.5441, 0.837, 0.5441, 0.837, 0.5441, 0.8559, 0.5441, 0.8559, 0.7396, 0.8192, 0.7396, 0.8192, 0.7397, 0.837, 0.7397, 0.837, 0.5441, 0.8559, 0.5441, 0.8559, 0.5442, 0.8752, 0.5442, 0.8752, 0.5443, 0.9279, 0.5443, 0.9279, 0.5444, 0.9415, 0.5444, 0.9415, 0.5442, 0.8752, 0.5442, 0.8752, 0.5442, 0.8941, 0.5442, 0.8941, 0.795, 0.928, 0.795, 0.928, 0.7949, 0.912, 0.7949, 0.912, 0.7947, 0.856, 0.7947, 0.856, 0.7947, 0.8371, 0.7947, 0.8371, 0.5442, 0.8941, 0.5442, 0.8941, 0.5443, 0.9119, 0.5443, 0.9119, 0.7949, 0.912, 0.7949, 0.912, 0.7949, 0.8942, 0.7949, 0.8942, 0.7947, 0.8371, 0.7947, 0.8371, 0.7946, 0.8193, 0.7946, 0.8193, 0.8481, 0.02982, 0.8481, 0.02982, 0.848, 0.04762, 0.848, 0.04762, 0.7949, 0.8942, 0.7949, 0.8942, 0.7948, 0.8753, 0.7948, 0.8753, 0.7946, 0.8193, 0.7946, 0.8193, 0.7946, 0.8033, 0.7946, 0.8033, 0.848, 0.04762, 0.848, 0.04762, 0.8479, 0.06652, 0.8479, 0.06652, 0.7397, 0.837, 0.7397, 0.837, 0.7398, 0.8559, 0.7398, 0.8559, 0.7398, 0.8559, 0.7398, 0.8559, 0.7398, 0.8752, 0.7398, 0.8752, 0.8479, 0.06652, 0.8479, 0.06652, 0.8479, 0.08579, 0.8479, 0.08579, 0.74, 0.9279, 0.74, 0.9279, 0.74, 0.9415, 0.74, 0.9415, 0.7947, 0.856, 0.7947, 0.856, 0.7947, 0.8371, 0.7947, 0.8371, 0.5442, 0.8941, 0.5442, 0.8941, 0.5443, 0.9119, 0.5443, 0.9119, 0.7399, 0.8941, 0.7399, 0.8941, 0.7399, 0.9119, 0.7399, 0.9119, 0.8478, 0.1225, 0.8478, 0.1225, 0.8477, 0.1385, 0.8477, 0.1385, 0.8482, 0.0001673, 0.8482, 0.0001673, 0.8481, 0.01379, 0.8481, 0.01379, 0.795, 0.928, 0.795, 0.928, 0.7949, 0.912, 0.7949, 0.912, 0.5439, 0.8032, 0.5439, 0.8032, 0.544, 0.8192, 0.544, 0.8192, 0.7396, 0.8192, 0.7396, 0.8192, 0.7397, 0.837, 0.7397, 0.837, 0.848, 0.04762, 0.848, 0.04762, 0.8479, 0.06652, 0.8479, 0.06652, 0.5443, 0.9119, 0.5443, 0.9119, 0.5443, 0.9279, 0.5443, 0.9279, 0.5442, 0.8752, 0.5442, 0.8752, 0.5442, 0.8941, 0.5442, 0.8941, 0.8481, 0.01379, 0.8481, 0.01379, 0.8481, 0.02982, 0.8481, 0.02982, 0.7398, 0.8752, 0.7398, 0.8752, 0.7399, 0.8941, 0.7399, 0.8941, 0.7946, 0.8193, 0.7946, 0.8193, 0.7946, 0.8033, 0.7946, 0.8033, 0.7397, 0.837, 0.7397, 0.837, 0.7398, 0.8559, 0.7398, 0.8559, 0.5443, 0.9279, 0.5443, 0.9279, 0.5444, 0.9415, 0.5444, 0.9415, 0.7396, 0.8032, 0.7396, 0.8032, 0.7396, 0.8192, 0.7396, 0.8192, 0.8481, 0.02982, 0.8481, 0.02982, 0.848, 0.04762, 0.848, 0.04762, 0.7949, 0.8942, 0.7949, 0.8942, 0.7948, 0.8753, 0.7948, 0.8753, 0.5441, 0.8559, 0.5441, 0.8559, 0.5442, 0.8752, 0.5442, 0.8752, 0.7398, 0.8559, 0.7398, 0.8559, 0.7398, 0.8752, 0.7398, 0.8752, 0.8479, 0.08579, 0.8479, 0.08579, 0.8478, 0.1047, 0.8478, 0.1047, 0.7947, 0.8371, 0.7947, 0.8371, 0.7946, 0.8193, 0.7946, 0.8193, 0.544, 0.8192, 0.544, 0.8192, 0.5441, 0.837, 0.5441, 0.837, 0.7399, 0.9119, 0.7399, 0.9119, 0.74, 0.9279, 0.74, 0.9279, 0.7948, 0.8753, 0.7948, 0.8753, 0.7947, 0.856, 0.7947, 0.856, 0.8477, 0.1385, 0.8477, 0.1385, 0.8477, 0.1521, 0.8477, 0.1521, 0.7949, 0.912, 0.7949, 0.912, 0.7949, 0.8942, 0.7949, 0.8942, 0.8478, 0.1047, 0.8478, 0.1047, 0.8478, 0.1225, 0.8478, 0.1225, 0.5441, 0.837, 0.5441, 0.837, 0.5441, 0.8559, 0.5441, 0.8559, 0.74, 0.9279, 0.7399, 0.9119, 0.7399, 0.8941, 0.7398, 0.8752, 0.7398, 0.8559, 0.7397, 0.837, 0.7396, 0.8192, 0.8477, 0.1521, 0.8477, 0.1385, 0.8478, 0.1225, 0.8478, 0.1047, 0.8479, 0.08579, 0.8479, 0.06652, 0.848, 0.04762, 0.8481, 0.02982, 0.8481, 0.01379, 0.7946, 0.8033, 0.7946, 0.8193, 0.7947, 0.8371, 0.7947, 0.856, 0.7948, 0.8753, 0.7949, 0.8942, 0.7949, 0.912, 0.5444, 0.9415, 0.5443, 0.9279, 0.5443, 0.9119, 0.5442, 0.8941, 0.5442, 0.8752, 0.5441, 0.8559, 0.5441, 0.837, 0.544, 0.8192, 0.74, 0.9415, 0.0, 0.0, 0.0, 0.0, 0.8208, 0.02973, 0.6496, 0.6293, 0.0, 0.0, 0.0, 0.0, 0.0, 0.0, 0.8481, 0.02982, 0.6454, 0.6344, 0.0, 0.0, 0.0, 0.0, 0.0, 0.0, 0.0, 0.0, 0.0, 0.0, 0.0, 0.0, 0.0, 0.0, 0.0, 0.0, 0.0, 0.0, 0.6412, 0.6395, 0.6014, 0.8203, 0.6273, 0.6302, 0.6343, 0.6349, 0.6379, 0.6294, 0.6304, 0.6244, 0.6242, 0.6361, 0.6306, 0.6403, 0.6343, 0.6349, 0.6273, 0.6302, 0.8208, 0.01371, 0.8208, 0.02172, 0.8481, 0.0218, 0.8481, 0.01379, 0.7936, 0.01363, 0.7935, 0.02164, 0.8208, 0.02172, 0.8208, 0.01371, 0.6304, 0.6244, 0.6379, 0.6294, 0.6416, 0.624, 0.6336, 0.6186, 0.572, 0.8031, 0.572, 0.8101, 0.6015, 0.8139, 0.6015, 0.8075, 0.0, 0.0, 0.0, 0.0, 0.529, 0.7762, 0.4894, 0.8194, 0.5167, 0.8193, 0.0, 0.0, 0.0, 0.0, 0.0, 0.0, 0.0, 0.0, 0.0, 0.0, 0.5332, 0.7711, 0.0, 0.0, 0.0, 0.0, 0.0, 0.0, 0.0, 0.0, 0.0, 0.0, 0.0, 0.0, 0.9997, 0.9284, 0.5374, 0.766, 0.0, 0.0, 0.5332, 0.7711, 0.5273, 0.7652, 0.5227, 0.7698, 0.529, 0.7762, 0.5374, 0.766, 0.532, 0.7605, 0.5273, 0.7652, 0.5332, 0.7711, 0.5167, 0.8193, 0.5167, 0.8282, 0.544, 0.8281, 0.544, 0.8192, 0.4894, 0.8194, 0.4895, 0.8283, 0.5167, 0.8282, 0.5167, 0.8193, 0.529, 0.7762, 0.5227, 0.7698, 0.518, 0.7745, 0.5249, 0.7813, 0.9997, 0.9284, 0.9997, 0.9207, 0.9702, 0.918, 0.9702, 0.9252, 0.2089, 2.249, 0.2225, 2.249, 0.2225, 2.249, 0.2089, 2.249])
me_mesh.materials.append(mat_chrome)
me_mesh.use_remesh_preserve_volume = False
me_mesh.use_remesh_preserve_attributes = False
me_mesh.use_mirror_vertex_groups = False
me_mesh.update()

# ---- objects
ob_hang_rod_oval = bpy.data.objects.new('Hang Rod Oval', None)
ob_obj_x = bpy.data.objects.new('OBJ_X', None)
ob_obj_y = bpy.data.objects.new('OBJ_Y', None)
ob_obj_z = bpy.data.objects.new('OBJ_Z', None)
ob_obj_prompts = bpy.data.objects.new('OBJ_PROMPTS', None)
ob_hang_rod_mesh = bpy.data.objects.new('Hang Rod Mesh', me_mesh)

# ---- transforms, parenting, visibility, modifiers, constraints
ob_hang_rod_oval.location = (0.0, 0.0, 0.0)
ob_hang_rod_oval.empty_display_type = 'ARROWS'
ob_hang_rod_oval.empty_display_size = 0.1
ob_hang_rod_oval.lineart.crease_threshold = 0.0
ob_obj_x.parent = ob_hang_rod_oval
ob_obj_x.location = (0.6096, 0.0, 0.0)
ob_obj_x.lock_location = (False, True, True)
ob_obj_x.lock_rotation = (True, True, True)
ob_obj_x.empty_display_type = 'SPHERE'
ob_obj_x.empty_display_size = 0.1
ob_obj_x.lineart.crease_threshold = 0.0
ob_obj_y.parent = ob_hang_rod_oval
ob_obj_y.location = (0.0, 0.0, 0.0)
ob_obj_y.lock_location = (True, False, True)
ob_obj_y.lock_rotation = (True, True, True)
ob_obj_y.empty_display_type = 'SPHERE'
ob_obj_y.empty_display_size = 0.1
ob_obj_y.lineart.crease_threshold = 0.0
ob_obj_z.parent = ob_hang_rod_oval
ob_obj_z.location = (0.0, 0.0, 0.0)
ob_obj_z.lock_location = (True, True, False)
ob_obj_z.lock_rotation = (True, True, True)
ob_obj_z.empty_display_type = 'SINGLE_ARROW'
ob_obj_z.empty_display_size = 0.2
ob_obj_z.lineart.crease_threshold = 0.0
ob_obj_prompts.parent = ob_hang_rod_oval
ob_obj_prompts.location = (0.0, 0.0, 0.0)
ob_obj_prompts.lock_location = (True, True, True)
ob_obj_prompts.lock_rotation = (True, True, True)
ob_obj_prompts.empty_display_size = 0.0001
ob_obj_prompts.lineart.crease_threshold = 0.0
ob_hang_rod_mesh.parent = ob_hang_rod_oval
ob_hang_rod_mesh.location = (0.3101, 1.152e-07, 2.357e-09)
ob_hang_rod_mesh.lock_location = (True, True, True)
ob_hang_rod_mesh.lineart.crease_threshold = 0.0
_vg = ob_hang_rod_mesh.vertex_groups.new(name='OBJ_X')
_vg = ob_hang_rod_mesh.vertex_groups.new(name='OBJ_Y')
_vg = ob_hang_rod_mesh.vertex_groups.new(name='OBJ_Z')
_m = ob_hang_rod_mesh.modifiers.new('Hook-OBJ_X', 'HOOK')
_m.center = (0.2995, -1.152e-07, -2.357e-09)
_m.matrix_inverse = ((1.0, 0.0, 0.0, -0.2995), (0.0, 1.0, 0.0, 1.152e-07), (0.0, 0.0, 1.0, 2.357e-09), (0.0, 0.0, 0.0, 1.0))
_m.object = ob_obj_x

# ---- collection membership
col_collection.objects.link(ob_hang_rod_oval)
col_collection.objects.link(ob_obj_x)
col_collection.objects.link(ob_obj_y)
col_collection.objects.link(ob_obj_z)
col_collection.objects.link(ob_obj_prompts)
col_collection.objects.link(ob_hang_rod_mesh)

# ---- scene / render settings (as saved in the file)
scene.frame_start = 1; scene.frame_end = 250; scene.frame_set(1)
scene.render.engine = 'BLENDER_EEVEE_NEXT'
scene.cycles.use_denoising = False
scene.cycles.samples = 128
scene.cycles.sampling_pattern = 'TABULATED_SOBOL'
scene.cycles.use_adaptive_sampling = False
scene.cycles.use_light_tree = False
scene.view_settings.view_transform = 'Filmic'
bpy.context.view_layer.update()

# ---- added for rendering (the .blend has no active camera and no usable light): camera, sun
cam_auto = bpy.data.cameras.new('AutoCamera')
cam_auto.lens = 50.0
cam_auto.sensor_width = 36.0
cam_auto.clip_end = 1000.0
ob_auto_camera = bpy.data.objects.new('AutoCamera', cam_auto)
scene.collection.objects.link(ob_auto_camera)
ob_auto_camera.location = (0.871022, -0.679421, 0.458452)
ob_auto_camera.rotation_euler = (1.09748, -7.21219e-08, 0.694738)
scene.camera = ob_auto_camera
light_auto_sun = bpy.data.lights.new('AutoSun', 'SUN')
light_auto_sun.energy = 3.0
light_auto_sun.angle = 0.0523599
ob_auto_sun = bpy.data.objects.new('AutoSun', light_auto_sun)
scene.collection.objects.link(ob_auto_sun)
ob_auto_sun.rotation_euler = (0.872665, 0.174533, 0.523599)
bpy.context.view_layer.update()
